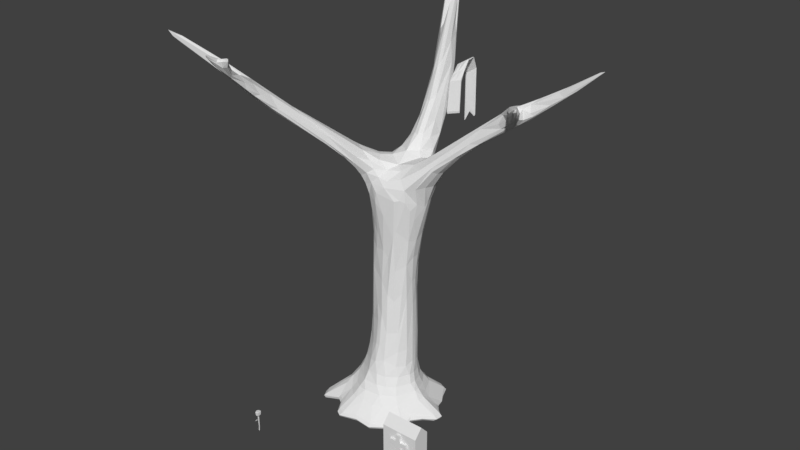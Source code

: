 # Source: death_scene.blend  (saved by Blender 2.79.0; exported with 4.5.12 LTS)
import bpy
from mathutils import Matrix  # noqa: F401  (used for matrix-valued properties, if any)

bpy.ops.wm.read_factory_settings(use_empty=True)
scene = bpy.context.scene
scene.name = 'Scene'

# ---- collections
col_collection_1 = bpy.data.collections.new('Collection 1'); scene.collection.children.link(col_collection_1)

# ---- materials (node trees are filled in below, after node groups)
mat_tomb = bpy.data.materials.new('Tomb')
mat_tomb.alpha_threshold = 0.0
mat_tomb.use_transparent_shadow = False
mat_tomb.roughness = 0.5

# ---- material node trees

# ---- world
world_world = bpy.data.worlds.new('World'); scene.world = world_world
world_world.color = (0.05088, 0.05088, 0.05088)
world_world.use_sun_shadow = False
world_world.sun_shadow_jitter_overblur = 0.0
world_world.cycles.sampling_method = 'MANUAL'

# ---- meshes
me_cube_004 = bpy.data.meshes.new('Cube.004')
me_cube_004.from_pydata([(-0.0647, -0.05124, 0.1514), (-0.06888, -0.05686, 0.3385), (-0.06609, 0.1004, 0.1582), (-0.07037, 0.1056, 0.3458), (0.06746, -0.03983, 0.1713), (0.07275, -0.04464, 0.3599), (0.0666, 0.09945, 0.1688), (0.07183, 0.1046, 0.3572), (0.04563, 0.113, 0.1688), (-0.04115, 0.1076, 0.1582), (-0.04365, 0.1133, 0.3458), (0.04936, 0.1192, 0.3572), (-0.03898, -0.05607, 0.1514), (0.04649, -0.05341, 0.1713), (0.05028, -0.0592, 0.3599), (-0.04132, -0.06204, 0.3385), (-0.07259, 0.08373, 0.1582), (-0.07332, -0.03533, 0.1514), (-0.07812, -0.03981, 0.3385), (-0.07733, 0.08778, 0.3458), (0.0666, -0.02619, 0.1688), (0.0666, 0.08193, 0.1688), (0.07183, 0.08585, 0.3572), (0.07183, -0.03002, 0.3572), (0.04936, 0.09684, 0.3572), (0.04936, -0.04102, 0.3572), (-0.05193, 0.09215, 0.3458), (-0.05231, -0.04175, 0.3385), (0.06246, 0.07866, 0.1781), (0.04276, 0.1079, 0.1781), (-0.03873, 0.1028, 0.1681), (-0.03668, -0.05092, 0.1617), (-0.0921, 0.03379, 0.1582), (-0.09316, 0.03108, 0.1582), (-0.09938, 0.03136, 0.3458), (-0.09825, 0.03427, 0.3458), (0.07509, 0.03024, 0.1688), (0.0666, 0.02929, 0.1688), (0.07183, 0.02944, 0.3572), (0.08093, 0.03046, 0.3572), (0.04936, 0.02973, 0.3572), (0.04936, 0.02609, 0.3572), (-0.07681, 0.02848, 0.3458), (-0.07817, 0.02503, 0.3458), (0.04357, -0.04843, 0.1804), (0.06326, -0.03568, 0.1804), (0.06246, 0.09511, 0.1781), (-0.06214, 0.09596, 0.1681), (-0.07706, -0.06789, 0.3103), (-0.07775, 0.1143, 0.3181), (0.08029, 0.1132, 0.3308), (0.08131, -0.05269, 0.3338), (0.05633, -0.06887, 0.3338), (-0.04547, -0.07204, 0.3101), (-0.04805, 0.1229, 0.3181), (0.05531, 0.1294, 0.3308), (0.08029, 0.09232, 0.3308), (0.08029, -0.03645, 0.3308), (-0.08636, -0.04733, 0.3101), (-0.08549, 0.09447, 0.3181), (-0.11, 0.03177, 0.3181), (-0.1087, 0.035, 0.3181), (0.08029, 0.02964, 0.3308), (0.09039, 0.03076, 0.3308), (0.03854, 0.0264, 0.3466), (0.03854, -0.02684, 0.3466), (-0.06262, 0.02556, 0.3376), (-0.04211, -0.02742, 0.3318), (-0.04181, 0.0788, 0.3376), (0.03854, 0.08252, 0.3466), (0.03854, 0.02929, 0.3466), (-0.06155, 0.0283, 0.3376), (-0.07187, 0.1076, 0.2632), (-0.07187, 0.1076, 0.2141), (0.07389, 0.1066, 0.2749), (0.07389, 0.1066, 0.2258), (0.07484, -0.04642, 0.2776), (0.07484, -0.04642, 0.2285), (0.0518, -0.06134, 0.2776), (0.0518, -0.06134, 0.2285), (-0.04458, -0.07197, 0.2551), (-0.04317, -0.06966, 0.2058), (-0.04448, 0.1155, 0.2632), (-0.04448, 0.1155, 0.2141), (0.05085, 0.1215, 0.2749), (0.05085, 0.1215, 0.2258), (0.07389, 0.08734, 0.2749), (0.07389, 0.08734, 0.2258), (0.07389, -0.03144, 0.2749), (0.07389, -0.03144, 0.2258), (-0.08071, -0.04212, 0.2557), (-0.07982, -0.04147, 0.2067), (-0.07901, 0.08932, 0.2632), (-0.07901, 0.08932, 0.2141), (-0.1017, 0.03151, 0.2632), (-0.1035, 0.03188, 0.2138), (-0.1006, 0.03449, 0.2632), (-0.1022, 0.03483, 0.2139), (0.07389, 0.02952, 0.2749), (0.07389, 0.02952, 0.2258), (0.08321, 0.03056, 0.2749), (0.08321, 0.03056, 0.2258), (-0.07089, -0.06022, 0.2064), (-0.07077, -0.05962, 0.2557), (-0.03483, -0.01547, 0.1121), (-0.03559, 0.06729, 0.1158), (0.0376, -0.009698, 0.1226), (0.03685, 0.0668, 0.1216), (0.0254, 0.07421, 0.1216), (-0.02198, 0.07124, 0.1158), (-0.02079, -0.0181, 0.1121), (0.0269, -0.01851, 0.1214), (-0.03913, 0.05821, 0.1158), (-0.03954, -0.006781, 0.1121), (0.03711, -0.002146, 0.1213), (0.03685, 0.05723, 0.1216), (0.009901, 0.008864, -0.1331), (-0.009859, 0.008251, -0.1377), (-0.01036, 0.04609, -0.1361), (0.009702, 0.04735, -0.1337), (-0.04979, 0.03095, 0.1158), (-0.05037, 0.02947, 0.1158), (0.04148, 0.02901, 0.1216), (0.03685, 0.0285, 0.1216), (0.01455, 0.04421, -0.1337), (0.01475, 0.012, -0.1331), (-0.01613, 0.04442, -0.1361), (-0.01581, 0.009368, -0.1377), (0.06246, -0.02287, 0.1781), (-0.06893, -0.03145, 0.1617), (-0.06824, 0.08035, 0.1681), (-0.08756, 0.03091, 0.1681), (-0.08657, 0.03346, 0.1681), (0.06246, 0.02923, 0.1781), (0.07042, 0.03012, 0.1781), (-0.06084, -0.04639, 0.1617), (-0.02057, 0.003143, 0.09158), (-0.02101, 0.05015, 0.09369), (0.02283, 0.003272, 0.09543), (0.02014, 0.04987, 0.09698), (0.01364, 0.05408, 0.09698), (-0.01327, 0.05239, 0.09369), (-0.01256, 0.001579, 0.09154), (0.01642, -0.001073, 0.09532), (-0.02302, 0.04499, 0.09369), (-0.02325, 0.008076, 0.09158), (0.02233, 0.007802, 0.09487), (0.02014, 0.04444, 0.09698), (0.001938, -0.006159, -0.6358), (0.00167, 0.02307, -0.6345), (0.02742, -0.00396, -0.632), (0.02725, 0.02289, -0.6325), (-0.02907, 0.02951, 0.09369), (-0.0294, 0.02867, 0.09369), (0.02305, 0.02797, 0.09668), (0.02046, 0.0276, 0.09663), (0.02321, 0.02551, -0.6325), (0.006478, 0.02446, -0.6345), (0.006897, -0.007091, -0.6358), (0.02338, -0.006579, -0.632), (-0.01763, 0.04057, -0.1361), (-0.0178, 0.01305, -0.1377), (0.01455, 0.01516, -0.1337), (0.01455, 0.04016, -0.1337), (-0.00712, 0.008749, -0.2885), (-0.01316, 0.02623, -0.287), (0.02077, 0.01407, -0.2848), (0.02257, 0.02606, -0.2848), (-0.02214, 0.02903, -0.1361), (-0.02239, 0.0284, -0.1361), (0.01651, 0.02821, -0.1337), (0.01455, 0.02799, -0.1337), (0.02095, 0.01117, -0.2842), (0.02077, 0.02585, -0.2848), (-0.001656, 0.007723, -0.2885), (0.0165, 0.008286, -0.2842), (0.0004174, 0.01986, -0.6345), (0.0002755, -0.003092, -0.6358), (0.02725, -0.001331, -0.6325), (0.02725, 0.01952, -0.6325), (0.004987, 0.02065, -0.6345), (0.004919, -0.003441, -0.6358), (0.02321, 0.02149, -0.6325), (0.02321, -0.003309, -0.6325), (-0.003345, 0.01024, -0.6345), (-0.003549, 0.009713, -0.6345), (0.02889, 0.00955, -0.6325), (0.02725, 0.009367, -0.6325), (0.0005104, 0.009195, -0.6345), (0.0002675, 0.008573, -0.6345), (0.02321, 0.00942, -0.6325), (0.02321, 0.008765, -0.6325), (-0.008951, 0.01213, -0.2885), (-0.01294, 0.02681, -0.287), (-0.008795, 0.03742, -0.287), (-0.007414, 0.04095, -0.287), (-0.002118, 0.04248, -0.287), (0.01631, 0.04364, -0.2848), (0.02077, 0.04076, -0.2848), (0.02077, 0.03703, -0.2848), (0.02567, 0.02716, -0.4554), (0.02395, 0.02697, -0.4554), (0.002541, 0.009655, -0.4589), (0.01987, 0.01019, -0.4549), (0.02413, 0.01295, -0.4549), (0.02395, 0.01571, -0.4554), (-0.004423, 0.01386, -0.4589), (-0.004274, 0.038, -0.4576), (0.0197, 0.04395, -0.4554), (0.02395, 0.03764, -0.4554), (-0.008446, 0.02733, -0.4576), (-0.002675, 0.01063, -0.4589), (-0.008231, 0.02788, -0.4576), (-0.002956, 0.04138, -0.4576), (0.0021, 0.04284, -0.4576), (0.02395, 0.04119, -0.4554), (0.002946, -0.1701, -0.05949), (-0.008988, 0.008945, -0.05245), (-0.007364, -0.1701, -0.06536), (0.02102, -0.1224, -0.04958), (0.002925, 0.009245, -0.0449), (0.0233, -0.07261, -0.04184), (-0.009929, -0.01704, -0.0442), (-0.02619, -0.1225, -0.05629), (0.003243, -0.01688, -0.03616), (-0.02577, -0.07292, -0.054), (0.00347, -0.01681, -0.04218), (-0.02665, -0.07298, -0.04771), (-0.02711, -0.1226, -0.05025), (-0.009738, -0.017, -0.05047), (-0.008756, 0.009034, -0.05845), (0.02242, -0.07265, -0.0355), (0.02011, -0.1225, -0.04354), (-0.007601, -0.1702, -0.05939), (0.003062, 0.009147, -0.05143), (0.002709, -0.1702, -0.05352), (-0.003066, 0.009029, -0.04886), (-0.002209, -0.1701, -0.06243), (0.01191, -0.1462, -0.05478), (-0.009566, -0.00419, -0.04902), (-0.01677, -0.1462, -0.06115), (0.003054, -0.003831, -0.04088), (3.541e-05, -0.07209, -0.04158), (-0.003317, -0.01693, -0.04), (-0.002618, -0.1226, -0.05182), (0.02262, -0.09771, -0.04514), (-0.01769, -0.04427, -0.042), (-0.02706, -0.09812, -0.04916), (0.01327, -0.04395, -0.03958), (-0.02615, -0.09801, -0.05527), (0.01264, -0.04407, -0.03382), (0.02175, -0.09781, -0.03892), (-0.00354, -0.1227, -0.04575), (-0.000974, -0.07216, -0.0356), (-0.01718, -0.04426, -0.04847), (-0.003102, -0.01687, -0.04612), (0.003175, -0.003929, -0.04741), (-0.01736, -0.1463, -0.05518), (-0.009348, -0.004121, -0.05512), (0.01133, -0.1463, -0.0488), (-0.002862, 0.009057, -0.05504), (-0.002446, -0.1702, -0.05645), (0.00336, -0.01684, -0.03914), (0.02289, -0.07262, -0.03857), (-0.007483, -0.1701, -0.06238), (-0.02665, -0.1225, -0.05325), (-0.0262, -0.07295, -0.05078), (0.002828, -0.1701, -0.0565), (0.02057, -0.1224, -0.04655), (0.002982, 0.00918, -0.04821), (-0.009828, -0.01701, -0.0473), (-0.008873, 0.008987, -0.05546), (-0.002967, 0.009036, -0.05197), (-0.01742, -0.04425, -0.04512), (-0.009457, -0.004157, -0.05208), (0.01162, -0.1463, -0.05179), (0.003105, -0.003888, -0.04416), (0.0222, -0.09776, -0.04198), (-0.002328, -0.1701, -0.05944), (-0.0266, -0.09807, -0.05218), (-0.01707, -0.1463, -0.05816), (0.01297, -0.04399, -0.03662), (-0.0031, -0.004058, -0.05135), (-0.001582, -0.04373, -0.04159), (-0.00198, -0.09799, -0.04048), (-0.003014, -0.1463, -0.05199), (-0.002196, -0.04383, -0.03569), (-0.002432, -0.1462, -0.05796), (-0.001059, -0.09789, -0.04656), (-0.003291, -0.004069, -0.04508)], [], [(59, 19, 3, 49), (55, 11, 7, 50), (57, 23, 5, 51), (53, 15, 1, 48), (21, 37, 123, 115), (27, 18, 1, 15), (23, 25, 14, 5), (25, 27, 15, 14), (4, 13, 111, 106), (20, 4, 106, 114), (51, 5, 14, 52), (52, 14, 15, 53), (49, 3, 10, 54), (54, 10, 11, 55), (13, 12, 110, 111), (33, 32, 120, 121), (12, 0, 104, 110), (32, 16, 112, 120), (11, 10, 26, 24), (41, 40, 70, 64), (7, 11, 24, 22), (39, 41, 25, 23), (10, 3, 19, 26), (43, 34, 18, 27), (0, 17, 113, 104), (6, 21, 115, 107), (50, 7, 22, 56), (63, 39, 23, 57), (48, 1, 18, 58), (61, 35, 19, 59), (58, 18, 34, 60), (60, 34, 35, 61), (56, 22, 38, 62), (62, 38, 39, 63), (17, 33, 121, 113), (16, 2, 105, 112), (26, 19, 35, 42), (42, 35, 34, 43), (22, 24, 40, 38), (38, 40, 41, 39), (27, 25, 65, 67), (42, 43, 66, 71), (37, 36, 122, 123), (9, 8, 108, 109), (36, 20, 114, 122), (8, 6, 107, 108), (98, 62, 63, 100), (86, 56, 62, 98), (94, 60, 61, 96), (90, 58, 60, 94), (96, 61, 59, 92), (103, 48, 58, 90), (100, 63, 57, 88), (74, 50, 56, 86), (82, 54, 55, 84), (72, 49, 54, 82), (78, 52, 53, 80), (76, 51, 52, 78), (80, 53, 48, 103), (88, 57, 51, 76), (84, 55, 50, 74), (92, 59, 49, 72), (64, 66, 67, 65), (69, 68, 71, 70), (70, 71, 66, 64), (43, 27, 67, 66), (26, 42, 71, 68), (25, 41, 64, 65), (24, 26, 68, 69), (40, 24, 69, 70), (130, 93, 73, 47), (93, 92, 72, 73), (29, 85, 75, 46), (85, 84, 74, 75), (128, 89, 77, 45), (89, 88, 76, 77), (31, 81, 102, 135), (81, 80, 103, 102), (45, 77, 79, 44), (77, 76, 78, 79), (44, 79, 81, 31), (79, 78, 80, 81), (47, 73, 83, 30), (73, 72, 82, 83), (30, 83, 85, 29), (83, 82, 84, 85), (46, 75, 87, 28), (75, 74, 86, 87), (134, 101, 89, 128), (101, 100, 88, 89), (135, 102, 91, 129), (102, 103, 90, 91), (132, 97, 93, 130), (97, 96, 92, 93), (129, 91, 95, 131), (91, 90, 94, 95), (131, 95, 97, 132), (95, 94, 96, 97), (28, 87, 99, 133), (87, 86, 98, 99), (133, 99, 101, 134), (99, 98, 100, 101), (111, 110, 142, 143), (110, 104, 136, 142), (115, 123, 155, 147), (109, 108, 140, 141), (123, 122, 154, 155), (114, 106, 138, 146), (108, 107, 139, 140), (122, 114, 146, 154), (113, 121, 153, 145), (106, 111, 143, 138), (121, 120, 152, 153), (112, 105, 137, 144), (107, 115, 147, 139), (120, 112, 144, 152), (105, 109, 141, 137), (2, 9, 109, 105), (37, 133, 134, 36), (21, 28, 133, 37), (33, 131, 132, 32), (17, 129, 131, 33), (32, 132, 130, 16), (0, 135, 129, 17), (36, 134, 128, 20), (6, 46, 28, 21), (9, 30, 29, 8), (2, 47, 30, 9), (13, 44, 31, 12), (4, 45, 44, 13), (12, 31, 135, 0), (20, 128, 45, 4), (8, 29, 46, 6), (16, 130, 47, 2), (139, 147, 163, 124), (152, 144, 160, 168), (137, 141, 118, 126), (136, 145, 161, 127), (143, 142, 117, 116), (142, 136, 127, 117), (147, 155, 171, 163), (141, 140, 119, 118), (155, 154, 170, 171), (146, 138, 125, 162), (140, 139, 124, 119), (154, 146, 162, 170), (145, 153, 169, 161), (138, 143, 116, 125), (153, 152, 168, 169), (104, 113, 145, 136), (204, 203, 159, 150), (202, 211, 148, 158), (209, 201, 187, 179), (201, 200, 186, 187), (205, 204, 150, 178), (200, 205, 178, 186), (206, 210, 185, 177), (210, 212, 184, 185), (207, 213, 149, 176), (211, 206, 177, 148), (212, 207, 176, 184), (208, 215, 151, 156), (213, 214, 157, 149), (214, 208, 156, 157), (215, 209, 179, 151), (144, 137, 126, 160), (183, 178, 150, 159), (177, 181, 158, 148), (181, 183, 159, 158), (157, 156, 182, 180), (189, 191, 183, 181), (149, 157, 180, 176), (185, 189, 181, 177), (156, 151, 179, 182), (191, 186, 178, 183), (182, 179, 187, 190), (190, 187, 186, 191), (176, 180, 188, 184), (184, 188, 189, 185), (180, 182, 190, 188), (188, 190, 191, 189), (203, 202, 158, 159), (116, 117, 174, 175), (124, 163, 199, 198), (118, 119, 197, 196), (126, 118, 196, 195), (119, 124, 198, 197), (168, 160, 194, 193), (127, 161, 192, 164), (160, 126, 195, 194), (169, 168, 193, 165), (161, 169, 165, 192), (170, 162, 166, 167), (162, 125, 172, 166), (171, 170, 167, 173), (163, 171, 173, 199), (117, 127, 164, 174), (125, 116, 175, 172), (175, 174, 202, 203), (198, 199, 209, 215), (196, 197, 208, 214), (195, 196, 214, 213), (197, 198, 215, 208), (193, 194, 207, 212), (164, 192, 206, 211), (194, 195, 213, 207), (165, 193, 212, 210), (192, 165, 210, 206), (167, 166, 205, 200), (166, 172, 204, 205), (173, 167, 200, 201), (199, 173, 201, 209), (174, 164, 211, 202), (172, 175, 203, 204), (289, 236, 217, 239), (288, 249, 225, 242), (287, 240, 223, 244), (286, 243, 222, 246), (285, 252, 228, 257), (284, 253, 227, 247), (283, 254, 229, 255), (282, 258, 230, 260), (281, 248, 226, 262), (280, 240, 218, 264), (279, 249, 223, 265), (278, 237, 216, 267), (277, 245, 221, 263), (276, 256, 234, 269), (275, 238, 219, 268), (274, 258, 229, 270), (273, 254, 225, 266), (272, 260, 230, 271), (236, 272, 271, 217), (220, 269, 272, 236), (269, 234, 260, 272), (246, 273, 266, 227), (222, 270, 273, 246), (270, 229, 254, 273), (239, 274, 270, 222), (217, 271, 274, 239), (271, 230, 258, 274), (259, 275, 268, 232), (235, 267, 275, 259), (267, 216, 238, 275), (241, 276, 269, 220), (224, 262, 276, 241), (262, 226, 256, 276), (251, 277, 263, 231), (232, 268, 277, 251), (268, 219, 245, 277), (261, 278, 267, 235), (233, 264, 278, 261), (264, 218, 237, 278), (247, 279, 265, 228), (227, 266, 279, 247), (266, 225, 249, 279), (257, 280, 264, 233), (228, 265, 280, 257), (265, 223, 240, 280), (250, 281, 262, 224), (231, 263, 281, 250), (263, 221, 248, 281), (256, 282, 260, 234), (226, 255, 282, 256), (255, 229, 258, 282), (248, 283, 255, 226), (221, 242, 283, 248), (242, 225, 254, 283), (252, 284, 247, 228), (232, 251, 284, 252), (251, 231, 253, 284), (261, 285, 257, 233), (235, 259, 285, 261), (259, 232, 252, 285), (253, 286, 246, 227), (231, 250, 286, 253), (250, 224, 243, 286), (238, 287, 244, 219), (216, 237, 287, 238), (237, 218, 240, 287), (245, 288, 242, 221), (219, 244, 288, 245), (244, 223, 249, 288), (243, 289, 239, 222), (224, 241, 289, 243), (241, 220, 236, 289)])
_uv = me_cube_004.uv_layers.new(name='UVMap')
_uv.uv.foreach_set('vector', [0.5295, 0.2157, 0.5305, 0.2211, 0.5264, 0.2208, 0.525, 0.2153, 0.6303, 0.03053, 0.6282, 0.02532, 0.6328, 0.025, 0.6353, 0.03018, 0.6579, 0.2177, 0.6594, 0.2231, 0.6561, 0.2236, 0.6542, 0.2183, 0.5729, 0.2134, 0.5733, 0.2192, 0.567, 0.2189, 0.5658, 0.2131, 0.8916, 0.0628, 0.9034, 0.06303, 0.9035, 0.0722, 0.897, 0.07208, 0.6905, 0.05283, 0.6912, 0.05789, 0.6873, 0.05628, 0.6858, 0.05092, 0.6913, 0.02756, 0.6892, 0.03212, 0.6851, 0.03207, 0.688, 0.02746, 0.6892, 0.03212, 0.6905, 0.05283, 0.6858, 0.05092, 0.6851, 0.03207, 0.9438, 0.1481, 0.9493, 0.1486, 0.9492, 0.157, 0.9461, 0.157, 0.9095, 0.1853, 0.9064, 0.1859, 0.9129, 0.1763, 0.9146, 0.176, 0.6005, 0.2198, 0.5981, 0.225, 0.5934, 0.2246, 0.5952, 0.2194, 0.5952, 0.2194, 0.5934, 0.2246, 0.5733, 0.2192, 0.5729, 0.2134, 0.6005, 0.03487, 0.6015, 0.02922, 0.6076, 0.02886, 0.6074, 0.03447, 0.6074, 0.03447, 0.6076, 0.02886, 0.6282, 0.02532, 0.6303, 0.03053, 0.8449, 0.1869, 0.8262, 0.1818, 0.8301, 0.1744, 0.8406, 0.1768, 0.7962, 0.1847, 0.7956, 0.1847, 0.7965, 0.1755, 0.7968, 0.1755, 0.8262, 0.1818, 0.8204, 0.1815, 0.8269, 0.1742, 0.8301, 0.1744, 0.7956, 0.1847, 0.7842, 0.1837, 0.7903, 0.1749, 0.7965, 0.1755, 0.725, 0.03009, 0.725, 0.04889, 0.7204, 0.05079, 0.72, 0.03037, 0.7042, 0.03127, 0.705, 0.03122, 0.7051, 0.03375, 0.7045, 0.03379, 0.7214, 0.02585, 0.725, 0.03009, 0.72, 0.03037, 0.7172, 0.02609, 0.7047, 0.025, 0.7042, 0.03127, 0.6892, 0.03212, 0.6913, 0.02756, 0.725, 0.04889, 0.7236, 0.05425, 0.7197, 0.05584, 0.7204, 0.05079, 0.7057, 0.0568, 0.7074, 0.0609, 0.6912, 0.05789, 0.6905, 0.05283, 0.9459, 0.1784, 0.9423, 0.1768, 0.9439, 0.1692, 0.9459, 0.17, 0.8877, 0.06272, 0.8916, 0.0628, 0.897, 0.07208, 0.8949, 0.07203, 0.6353, 0.03034, 0.6374, 0.025, 0.6416, 0.02508, 0.64, 0.03043, 0.673, 0.2174, 0.673, 0.2228, 0.6594, 0.2231, 0.6579, 0.2177, 0.5658, 0.216, 0.5628, 0.2214, 0.5591, 0.2213, 0.5613, 0.2159, 0.543, 0.2169, 0.5426, 0.2222, 0.5305, 0.2211, 0.5295, 0.2157, 0.5613, 0.2159, 0.5591, 0.2213, 0.5433, 0.2223, 0.5437, 0.2169, 0.5437, 0.2169, 0.5433, 0.2223, 0.5426, 0.2222, 0.543, 0.2169, 0.64, 0.03043, 0.6416, 0.02508, 0.6542, 0.02533, 0.654, 0.03071, 0.6828, 0.03029, 0.6805, 0.02512, 0.6826, 0.025, 0.6851, 0.03016, 0.8109, 0.1839, 0.7962, 0.1847, 0.7968, 0.1755, 0.8048, 0.175, 0.7842, 0.1837, 0.7805, 0.1833, 0.7882, 0.1747, 0.7903, 0.1749, 0.7204, 0.05079, 0.7197, 0.05584, 0.708, 0.06064, 0.7065, 0.05649, 0.7065, 0.05649, 0.708, 0.06064, 0.7074, 0.0609, 0.7057, 0.0568, 0.7172, 0.02609, 0.72, 0.03037, 0.705, 0.03122, 0.7046, 0.0268, 0.7046, 0.0268, 0.705, 0.03122, 0.7042, 0.03127, 0.7047, 0.025, 0.6905, 0.05283, 0.6892, 0.03212, 0.6925, 0.03446, 0.6936, 0.05089, 0.7065, 0.05649, 0.7057, 0.0568, 0.7057, 0.05404, 0.7063, 0.0538, 0.9322, 0.06291, 0.9341, 0.0628, 0.9273, 0.0727, 0.9262, 0.07276, 0.8608, 0.06638, 0.8801, 0.06308, 0.8751, 0.07278, 0.8646, 0.07459, 0.9221, 0.1851, 0.9095, 0.1853, 0.9146, 0.176, 0.9216, 0.1759, 0.9493, 0.148, 0.9438, 0.1481, 0.9461, 0.1383, 0.9492, 0.1383, 0.6822, 0.04157, 0.6828, 0.03029, 0.6851, 0.03016, 0.6843, 0.04145, 0.6409, 0.04159, 0.64, 0.03043, 0.654, 0.03071, 0.6538, 0.04184, 0.5446, 0.2058, 0.5437, 0.2169, 0.543, 0.2169, 0.5439, 0.2058, 0.5609, 0.2049, 0.5613, 0.2159, 0.5437, 0.2169, 0.5446, 0.2058, 0.5439, 0.2058, 0.543, 0.2169, 0.5295, 0.2157, 0.5314, 0.2047, 0.5647, 0.2049, 0.5658, 0.216, 0.5613, 0.2159, 0.5609, 0.2049, 0.6727, 0.2062, 0.673, 0.2174, 0.6579, 0.2177, 0.6587, 0.2065, 0.6366, 0.0415, 0.6353, 0.03034, 0.64, 0.03043, 0.6409, 0.04159, 0.6088, 0.04541, 0.6074, 0.03447, 0.6303, 0.03053, 0.6299, 0.04178, 0.6025, 0.04578, 0.6005, 0.03487, 0.6074, 0.03447, 0.6088, 0.04541, 0.5949, 0.2082, 0.5952, 0.2194, 0.5729, 0.2134, 0.5739, 0.2024, 0.5997, 0.2086, 0.6005, 0.2198, 0.5952, 0.2194, 0.5949, 0.2082, 0.5739, 0.2024, 0.5729, 0.2134, 0.5658, 0.2131, 0.5678, 0.2023, 0.6587, 0.2065, 0.6579, 0.2177, 0.6542, 0.2183, 0.6554, 0.2071, 0.6299, 0.04178, 0.6303, 0.03053, 0.6353, 0.03018, 0.6345, 0.04145, 0.5314, 0.2047, 0.5295, 0.2157, 0.525, 0.2153, 0.5273, 0.2043, 0.7045, 0.03379, 0.7057, 0.05404, 0.6936, 0.05089, 0.6925, 0.03446, 0.717, 0.03308, 0.7173, 0.04927, 0.7063, 0.0538, 0.7051, 0.03375, 0.7051, 0.03375, 0.7063, 0.0538, 0.7057, 0.05404, 0.7045, 0.03379, 0.7057, 0.0568, 0.6905, 0.05283, 0.6936, 0.05089, 0.7057, 0.05404, 0.7204, 0.05079, 0.7065, 0.05649, 0.7063, 0.0538, 0.7173, 0.04927, 0.6892, 0.03212, 0.7042, 0.03127, 0.7045, 0.03379, 0.6925, 0.03446, 0.72, 0.03037, 0.7204, 0.05079, 0.7173, 0.04927, 0.717, 0.03308, 0.705, 0.03122, 0.72, 0.03037, 0.717, 0.03308, 0.7051, 0.03375, 0.5348, 0.1856, 0.5322, 0.1949, 0.528, 0.1945, 0.5312, 0.1853, 0.5322, 0.1949, 0.5314, 0.2047, 0.5273, 0.2043, 0.528, 0.1945, 0.6291, 0.06126, 0.6306, 0.05161, 0.6353, 0.05128, 0.6331, 0.06098, 0.6306, 0.05161, 0.6299, 0.04178, 0.6345, 0.04145, 0.6353, 0.05128, 0.6602, 0.1872, 0.6585, 0.1967, 0.6552, 0.1973, 0.6574, 0.1877, 0.6585, 0.1967, 0.6587, 0.2065, 0.6554, 0.2071, 0.6552, 0.1973, 0.5765, 0.1839, 0.5748, 0.1926, 0.5684, 0.1924, 0.571, 0.1837, 0.5748, 0.1926, 0.5739, 0.2024, 0.5678, 0.2023, 0.5684, 0.1924, 0.5982, 0.189, 0.6004, 0.1987, 0.5955, 0.1983, 0.5941, 0.1887, 0.6004, 0.1987, 0.5997, 0.2086, 0.5949, 0.2082, 0.5955, 0.1983, 0.5941, 0.1887, 0.5955, 0.1983, 0.5748, 0.1926, 0.5765, 0.1839, 0.5955, 0.1983, 0.5949, 0.2082, 0.5739, 0.2024, 0.5748, 0.1926, 0.6057, 0.06468, 0.6032, 0.05561, 0.6095, 0.05524, 0.6111, 0.06437, 0.6032, 0.05561, 0.6025, 0.04578, 0.6088, 0.04541, 0.6095, 0.05524, 0.6111, 0.06437, 0.6095, 0.05524, 0.6306, 0.05161, 0.6291, 0.06126, 0.6095, 0.05524, 0.6088, 0.04541, 0.6299, 0.04178, 0.6306, 0.05161, 0.6387, 0.06084, 0.6363, 0.05135, 0.6406, 0.05143, 0.6424, 0.06092, 0.6363, 0.05135, 0.6366, 0.0415, 0.6409, 0.04159, 0.6406, 0.05143, 0.6721, 0.187, 0.6725, 0.1964, 0.6585, 0.1967, 0.6602, 0.1872, 0.6725, 0.1964, 0.6727, 0.2062, 0.6587, 0.2065, 0.6585, 0.1967, 0.5631, 0.1858, 0.5656, 0.1951, 0.5615, 0.1951, 0.5599, 0.1858, 0.5656, 0.1951, 0.5647, 0.2049, 0.5609, 0.2049, 0.5615, 0.1951, 0.5454, 0.1866, 0.5446, 0.196, 0.5322, 0.1949, 0.5348, 0.1856, 0.5446, 0.196, 0.5439, 0.2058, 0.5314, 0.2047, 0.5322, 0.1949, 0.5599, 0.1858, 0.5615, 0.1951, 0.5453, 0.196, 0.546, 0.1866, 0.5615, 0.1951, 0.5609, 0.2049, 0.5446, 0.2058, 0.5453, 0.196, 0.546, 0.1866, 0.5453, 0.196, 0.5446, 0.196, 0.5454, 0.1866, 0.5453, 0.196, 0.5446, 0.2058, 0.5439, 0.2058, 0.5446, 0.196, 0.6424, 0.06092, 0.6406, 0.05143, 0.6536, 0.05169, 0.6535, 0.06113, 0.6406, 0.05143, 0.6409, 0.04159, 0.6538, 0.04184, 0.6536, 0.05169, 0.6811, 0.06111, 0.6829, 0.05141, 0.685, 0.05128, 0.6829, 0.06101, 0.6829, 0.05141, 0.6822, 0.04157, 0.6843, 0.04145, 0.685, 0.05128, 0.8406, 0.1768, 0.8301, 0.1744, 0.8318, 0.1705, 0.8383, 0.1716, 0.8301, 0.1744, 0.8269, 0.1742, 0.83, 0.1704, 0.8318, 0.1705, 0.897, 0.07208, 0.9035, 0.0722, 0.9036, 0.07705, 0.8999, 0.07691, 0.8646, 0.07459, 0.8751, 0.07278, 0.8723, 0.07786, 0.8663, 0.07889, 0.9262, 0.07276, 0.9273, 0.0727, 0.9235, 0.07794, 0.923, 0.07798, 0.9146, 0.176, 0.9129, 0.1763, 0.9156, 0.171, 0.9166, 0.1708, 0.9492, 0.1383, 0.9461, 0.1383, 0.9476, 0.1331, 0.9493, 0.1331, 0.9216, 0.1759, 0.9146, 0.176, 0.9166, 0.1708, 0.9212, 0.1711, 0.8048, 0.175, 0.7968, 0.1755, 0.7971, 0.1707, 0.8017, 0.1705, 0.9461, 0.157, 0.9492, 0.157, 0.9493, 0.1613, 0.9476, 0.1612, 0.7968, 0.1755, 0.7965, 0.1755, 0.7969, 0.1707, 0.7971, 0.1707, 0.7903, 0.1749, 0.7882, 0.1747, 0.7922, 0.1703, 0.7934, 0.1704, 0.8949, 0.07203, 0.897, 0.07208, 0.8999, 0.07691, 0.8986, 0.07688, 0.7965, 0.1755, 0.7903, 0.1749, 0.7934, 0.1704, 0.7969, 0.1707, 0.8615, 0.07477, 0.8646, 0.07459, 0.8663, 0.07889, 0.8645, 0.07899, 0.8551, 0.06672, 0.8608, 0.06638, 0.8646, 0.07459, 0.8615, 0.07477, 0.9322, 0.06291, 0.9311, 0.06111, 0.9329, 0.06101, 0.9341, 0.0628, 0.8916, 0.0628, 0.8924, 0.06092, 0.9035, 0.06113, 0.9034, 0.06303, 0.7962, 0.1847, 0.796, 0.1866, 0.7954, 0.1866, 0.7956, 0.1847, 0.8109, 0.1839, 0.8099, 0.1858, 0.796, 0.1866, 0.7962, 0.1847, 0.7956, 0.1847, 0.7954, 0.1866, 0.7848, 0.1856, 0.7842, 0.1837, 0.8144, 0.1839, 0.8131, 0.1858, 0.8099, 0.1858, 0.8109, 0.1839, 0.9221, 0.1851, 0.9221, 0.187, 0.9102, 0.1872, 0.9095, 0.1853, 0.8877, 0.06272, 0.8887, 0.06084, 0.8924, 0.06092, 0.8916, 0.0628, 0.8608, 0.06638, 0.8611, 0.06437, 0.8791, 0.06126, 0.8801, 0.06308, 0.8551, 0.06672, 0.8557, 0.06468, 0.8611, 0.06437, 0.8608, 0.06638, 0.8449, 0.1869, 0.8441, 0.1887, 0.8265, 0.1839, 0.8262, 0.1818, 0.8494, 0.1872, 0.8482, 0.189, 0.8441, 0.1887, 0.8449, 0.1869, 0.8262, 0.1818, 0.8265, 0.1839, 0.821, 0.1837, 0.8204, 0.1815, 0.9095, 0.1853, 0.9102, 0.1872, 0.9074, 0.1877, 0.9064, 0.1859, 0.8801, 0.06308, 0.8791, 0.06126, 0.8831, 0.06098, 0.8843, 0.06278, 0.7842, 0.1837, 0.7848, 0.1856, 0.7812, 0.1853, 0.7805, 0.1833, 0.8986, 0.07688, 0.8999, 0.07691, 0.8998, 0.1231, 0.8988, 0.1231, 0.7969, 0.1707, 0.7934, 0.1704, 0.7979, 0.1245, 0.8005, 0.1248, 0.8645, 0.07899, 0.8663, 0.07889, 0.8702, 0.1249, 0.8689, 0.1249, 0.8028, 0.1705, 0.8017, 0.1705, 0.804, 0.1246, 0.8048, 0.1246, 0.8383, 0.1716, 0.8318, 0.1705, 0.8354, 0.1247, 0.8397, 0.1258, 0.8318, 0.1705, 0.83, 0.1704, 0.834, 0.1246, 0.8354, 0.1247, 0.8999, 0.07691, 0.9036, 0.07705, 0.9025, 0.1231, 0.8998, 0.1231, 0.8663, 0.07889, 0.8723, 0.07786, 0.8747, 0.1241, 0.8702, 0.1249, 0.923, 0.07798, 0.9235, 0.07794, 0.9255, 0.1242, 0.9251, 0.1242, 0.9166, 0.1708, 0.9156, 0.171, 0.9166, 0.1252, 0.9174, 0.1251, 0.8723, 0.07786, 0.8736, 0.07777, 0.8757, 0.124, 0.8747, 0.1241, 0.9212, 0.1711, 0.9166, 0.1708, 0.9174, 0.1251, 0.9203, 0.125, 0.8017, 0.1705, 0.7971, 0.1707, 0.8006, 0.1248, 0.804, 0.1246, 0.8397, 0.1717, 0.8383, 0.1716, 0.8397, 0.1258, 0.8408, 0.1259, 0.7971, 0.1707, 0.7969, 0.1707, 0.8005, 0.1248, 0.8006, 0.1248, 0.8067, 0.1751, 0.8048, 0.175, 0.8017, 0.1705, 0.8028, 0.1705, 0.8471, 0.06162, 0.8462, 0.06155, 0.8497, 0.02603, 0.8505, 0.0261, 0.8424, 0.06052, 0.8412, 0.06046, 0.8449, 0.025, 0.8461, 0.02506, 0.8988, 0.1877, 0.9011, 0.1877, 0.9042, 0.2233, 0.902, 0.2233, 0.9319, 0.1885, 0.9323, 0.1885, 0.9351, 0.2239, 0.9347, 0.2239, 0.9162, 0.06052, 0.9156, 0.06063, 0.9112, 0.02516, 0.9117, 0.02505, 0.9188, 0.06046, 0.9162, 0.06052, 0.9117, 0.02505, 0.9142, 0.025, 0.8087, 0.06025, 0.8057, 0.06042, 0.8123, 0.02527, 0.8151, 0.0251, 0.8057, 0.06042, 0.8056, 0.06041, 0.8122, 0.02526, 0.8123, 0.02527, 0.8033, 0.06021, 0.8025, 0.06014, 0.8093, 0.025, 0.81, 0.02506, 0.8094, 0.06026, 0.8087, 0.06025, 0.8151, 0.0251, 0.8158, 0.02511, 0.8056, 0.06041, 0.8033, 0.06021, 0.81, 0.02506, 0.8122, 0.02526, 0.8816, 0.1884, 0.8825, 0.1883, 0.8853, 0.2237, 0.8845, 0.2238, 0.8766, 0.1891, 0.8777, 0.189, 0.8808, 0.2244, 0.8797, 0.2245, 0.8777, 0.189, 0.8816, 0.1884, 0.8845, 0.2238, 0.8808, 0.2244, 0.898, 0.1877, 0.8988, 0.1877, 0.902, 0.2233, 0.9012, 0.2233, 0.7934, 0.1704, 0.7922, 0.1703, 0.797, 0.1244, 0.7979, 0.1245, 0.9358, 0.1744, 0.9362, 0.1752, 0.9356, 0.1752, 0.9351, 0.1744, 0.9362, 0.1697, 0.936, 0.1706, 0.9352, 0.171, 0.9355, 0.17, 0.936, 0.1706, 0.9358, 0.1744, 0.9351, 0.1744, 0.9352, 0.171, 0.9423, 0.1713, 0.9423, 0.1747, 0.9414, 0.1747, 0.9414, 0.171, 0.9388, 0.1699, 0.9385, 0.1745, 0.9358, 0.1744, 0.936, 0.1706, 0.942, 0.1704, 0.9423, 0.1713, 0.9414, 0.171, 0.9413, 0.1701, 0.9391, 0.1692, 0.9388, 0.1699, 0.936, 0.1706, 0.9362, 0.1697, 0.9423, 0.1747, 0.9416, 0.1755, 0.9408, 0.1754, 0.9414, 0.1747, 0.9385, 0.1745, 0.9386, 0.1756, 0.9362, 0.1752, 0.9358, 0.1744, 0.9414, 0.1747, 0.9408, 0.1754, 0.9386, 0.1753, 0.9387, 0.1745, 0.9387, 0.1745, 0.9386, 0.1753, 0.9386, 0.1756, 0.9385, 0.1745, 0.9413, 0.1701, 0.9414, 0.171, 0.9389, 0.17, 0.9392, 0.1692, 0.9392, 0.1692, 0.9389, 0.17, 0.9388, 0.1699, 0.9391, 0.1692, 0.9414, 0.171, 0.9414, 0.1747, 0.9387, 0.1745, 0.9389, 0.17, 0.9389, 0.17, 0.9387, 0.1745, 0.9385, 0.1745, 0.9388, 0.1699, 0.8462, 0.06155, 0.8424, 0.06052, 0.8461, 0.02506, 0.8497, 0.02603, 0.8397, 0.1258, 0.8354, 0.1247, 0.8392, 0.09459, 0.8432, 0.09566, 0.8988, 0.1231, 0.8998, 0.1231, 0.8997, 0.1535, 0.8989, 0.1534, 0.8702, 0.1249, 0.8747, 0.1241, 0.8783, 0.1543, 0.8742, 0.155, 0.8689, 0.1249, 0.8702, 0.1249, 0.8742, 0.155, 0.873, 0.155, 0.8747, 0.1241, 0.8757, 0.124, 0.8792, 0.1542, 0.8783, 0.1543, 0.8005, 0.1248, 0.7979, 0.1245, 0.8008, 0.0943, 0.8032, 0.09452, 0.8048, 0.1246, 0.804, 0.1246, 0.8065, 0.09435, 0.8072, 0.09436, 0.7979, 0.1245, 0.797, 0.1244, 0.8, 0.09423, 0.8008, 0.0943, 0.8006, 0.1248, 0.8005, 0.1248, 0.8032, 0.09452, 0.8033, 0.09453, 0.804, 0.1246, 0.8006, 0.1248, 0.8033, 0.09453, 0.8065, 0.09435, 0.9203, 0.125, 0.9174, 0.1251, 0.9165, 0.09475, 0.9192, 0.0947, 0.9174, 0.1251, 0.9166, 0.1252, 0.9159, 0.09487, 0.9165, 0.09475, 0.9251, 0.1242, 0.9255, 0.1242, 0.929, 0.1543, 0.9286, 0.1544, 0.8998, 0.1231, 0.9025, 0.1231, 0.9022, 0.1535, 0.8997, 0.1535, 0.8354, 0.1247, 0.834, 0.1246, 0.838, 0.09453, 0.8392, 0.09459, 0.8408, 0.1259, 0.8397, 0.1258, 0.8432, 0.09566, 0.8442, 0.09574, 0.8432, 0.09566, 0.8392, 0.09459, 0.8424, 0.06052, 0.8462, 0.06155, 0.8989, 0.1534, 0.8997, 0.1535, 0.8988, 0.1877, 0.898, 0.1877, 0.8742, 0.155, 0.8783, 0.1543, 0.8816, 0.1884, 0.8777, 0.189, 0.873, 0.155, 0.8742, 0.155, 0.8777, 0.189, 0.8766, 0.1891, 0.8783, 0.1543, 0.8792, 0.1542, 0.8825, 0.1883, 0.8816, 0.1884, 0.8032, 0.09452, 0.8008, 0.0943, 0.8033, 0.06021, 0.8056, 0.06041, 0.8072, 0.09436, 0.8065, 0.09435, 0.8087, 0.06025, 0.8094, 0.06026, 0.8008, 0.0943, 0.8, 0.09423, 0.8025, 0.06014, 0.8033, 0.06021, 0.8033, 0.09453, 0.8032, 0.09452, 0.8056, 0.06041, 0.8057, 0.06042, 0.8065, 0.09435, 0.8033, 0.09453, 0.8057, 0.06042, 0.8087, 0.06025, 0.9192, 0.0947, 0.9165, 0.09475, 0.9162, 0.06052, 0.9188, 0.06046, 0.9165, 0.09475, 0.9159, 0.09487, 0.9156, 0.06063, 0.9162, 0.06052, 0.9286, 0.1544, 0.929, 0.1543, 0.9323, 0.1885, 0.9319, 0.1885, 0.8997, 0.1535, 0.9022, 0.1535, 0.9011, 0.1877, 0.8988, 0.1877, 0.8392, 0.09459, 0.838, 0.09453, 0.8412, 0.06046, 0.8424, 0.06052, 0.8442, 0.09574, 0.8432, 0.09566, 0.8462, 0.06155, 0.8471, 0.06162, 0.9395, 0.09422, 0.9393, 0.09685, 0.9378, 0.09677, 0.938, 0.09413, 0.941, 0.1184, 0.9352, 0.1187, 0.9351, 0.1136, 0.9412, 0.1132, 0.9409, 0.1282, 0.9376, 0.1283, 0.9354, 0.1236, 0.9408, 0.1234, 0.9406, 0.08626, 0.9399, 0.09164, 0.9383, 0.09155, 0.937, 0.08601, 0.9409, 0.06572, 0.9408, 0.07044, 0.9354, 0.07022, 0.9377, 0.06557, 0.9411, 0.07541, 0.9412, 0.0806, 0.9351, 0.08016, 0.9352, 0.07512, 0.9405, 0.1075, 0.9369, 0.1078, 0.9382, 0.1023, 0.9398, 0.1022, 0.9395, 0.09965, 0.938, 0.09975, 0.9379, 0.09714, 0.9393, 0.09706, 0.9357, 0.1586, 0.9364, 0.1586, 0.9371, 0.164, 0.9364, 0.164, 0.9422, 0.1643, 0.9428, 0.1643, 0.9438, 0.169, 0.9431, 0.169, 0.9411, 0.1547, 0.9418, 0.1547, 0.9418, 0.1596, 0.9411, 0.1596, 0.9444, 0.1628, 0.9438, 0.1631, 0.9438, 0.1619, 0.9444, 0.1616, 0.9365, 0.1478, 0.9372, 0.1478, 0.9367, 0.1528, 0.936, 0.1529, 0.9377, 0.1665, 0.9384, 0.1665, 0.9394, 0.1691, 0.9387, 0.1691, 0.9381, 0.1379, 0.9387, 0.1379, 0.9379, 0.1428, 0.9372, 0.1428, 0.9422, 0.1357, 0.9429, 0.1357, 0.9417, 0.1383, 0.941, 0.1382, 0.9401, 0.1437, 0.9409, 0.1438, 0.9417, 0.1496, 0.941, 0.1496, 0.9444, 0.1673, 0.9438, 0.167, 0.9438, 0.1656, 0.9444, 0.1659, 0.945, 0.1676, 0.9444, 0.1673, 0.9444, 0.1659, 0.945, 0.1662, 0.945, 0.169, 0.9444, 0.1687, 0.9444, 0.1673, 0.945, 0.1676, 0.9444, 0.1687, 0.9438, 0.1683, 0.9438, 0.167, 0.9444, 0.1673, 0.9394, 0.1437, 0.9401, 0.1437, 0.941, 0.1496, 0.9403, 0.1496, 0.9403, 0.1382, 0.941, 0.1382, 0.9401, 0.1437, 0.9394, 0.1437, 0.941, 0.1382, 0.9417, 0.1383, 0.9409, 0.1438, 0.9401, 0.1437, 0.9415, 0.1357, 0.9422, 0.1357, 0.941, 0.1382, 0.9403, 0.1382, 0.9424, 0.1331, 0.9431, 0.1331, 0.9422, 0.1357, 0.9415, 0.1357, 0.9431, 0.1331, 0.9438, 0.1331, 0.9429, 0.1357, 0.9422, 0.1357, 0.9374, 0.138, 0.9381, 0.1379, 0.9372, 0.1428, 0.9366, 0.1428, 0.9381, 0.1331, 0.9388, 0.1331, 0.9381, 0.1379, 0.9374, 0.138, 0.9388, 0.1331, 0.9394, 0.1331, 0.9387, 0.1379, 0.9381, 0.1379, 0.937, 0.1666, 0.9377, 0.1665, 0.9387, 0.1691, 0.938, 0.1692, 0.9358, 0.164, 0.9364, 0.164, 0.9377, 0.1665, 0.937, 0.1666, 0.9364, 0.164, 0.9371, 0.164, 0.9384, 0.1665, 0.9377, 0.1665, 0.9358, 0.1478, 0.9365, 0.1478, 0.936, 0.1529, 0.9353, 0.1529, 0.9366, 0.1428, 0.9372, 0.1428, 0.9365, 0.1478, 0.9358, 0.1478, 0.9372, 0.1428, 0.9379, 0.1428, 0.9372, 0.1478, 0.9365, 0.1478, 0.945, 0.1625, 0.9444, 0.1628, 0.9444, 0.1616, 0.945, 0.1613, 0.945, 0.1637, 0.9444, 0.164, 0.9444, 0.1628, 0.945, 0.1625, 0.9444, 0.164, 0.9438, 0.1643, 0.9438, 0.1631, 0.9444, 0.1628, 0.9404, 0.1547, 0.9411, 0.1547, 0.9411, 0.1596, 0.9404, 0.1596, 0.9403, 0.1496, 0.941, 0.1496, 0.9411, 0.1547, 0.9404, 0.1547, 0.941, 0.1496, 0.9417, 0.1496, 0.9418, 0.1547, 0.9411, 0.1547, 0.9415, 0.1643, 0.9422, 0.1643, 0.9431, 0.169, 0.9424, 0.169, 0.9404, 0.1596, 0.9411, 0.1596, 0.9422, 0.1643, 0.9415, 0.1643, 0.9411, 0.1596, 0.9418, 0.1596, 0.9428, 0.1643, 0.9422, 0.1643, 0.9351, 0.1586, 0.9357, 0.1586, 0.9364, 0.164, 0.9358, 0.164, 0.9353, 0.1529, 0.936, 0.1529, 0.9357, 0.1586, 0.9351, 0.1586, 0.936, 0.1529, 0.9367, 0.1528, 0.9364, 0.1586, 0.9357, 0.1586, 0.941, 0.09953, 0.9395, 0.09965, 0.9393, 0.09706, 0.9407, 0.09696, 0.9414, 0.1021, 0.9398, 0.1022, 0.9395, 0.09965, 0.941, 0.09953, 0.9398, 0.1022, 0.9382, 0.1023, 0.938, 0.09975, 0.9395, 0.09965, 0.9439, 0.1074, 0.9405, 0.1075, 0.9398, 0.1022, 0.9414, 0.1021, 0.9463, 0.1131, 0.9412, 0.1132, 0.9405, 0.1075, 0.9439, 0.1074, 0.9412, 0.1132, 0.9351, 0.1136, 0.9369, 0.1078, 0.9405, 0.1075, 0.9408, 0.07044, 0.9411, 0.07541, 0.9352, 0.07512, 0.9354, 0.07022, 0.9461, 0.07074, 0.9464, 0.0757, 0.9411, 0.07541, 0.9408, 0.07044, 0.9464, 0.0757, 0.9464, 0.08075, 0.9412, 0.0806, 0.9411, 0.07541, 0.9412, 0.06095, 0.9409, 0.06572, 0.9377, 0.06557, 0.9399, 0.0609, 0.9424, 0.061, 0.9442, 0.06587, 0.9409, 0.06572, 0.9412, 0.06095, 0.9442, 0.06587, 0.9461, 0.07074, 0.9408, 0.07044, 0.9409, 0.06572, 0.9412, 0.0806, 0.9406, 0.08626, 0.937, 0.08601, 0.9351, 0.08016, 0.9464, 0.08075, 0.944, 0.08637, 0.9406, 0.08626, 0.9412, 0.0806, 0.944, 0.08637, 0.9415, 0.09172, 0.9399, 0.09164, 0.9406, 0.08626, 0.9441, 0.128, 0.9409, 0.1282, 0.9408, 0.1234, 0.9461, 0.1231, 0.9423, 0.1329, 0.941, 0.133, 0.9409, 0.1282, 0.9441, 0.128, 0.941, 0.133, 0.9398, 0.1331, 0.9376, 0.1283, 0.9409, 0.1282, 0.9463, 0.1181, 0.941, 0.1184, 0.9412, 0.1132, 0.9463, 0.1131, 0.9461, 0.1231, 0.9408, 0.1234, 0.941, 0.1184, 0.9463, 0.1181, 0.9408, 0.1234, 0.9354, 0.1236, 0.9352, 0.1187, 0.941, 0.1184, 0.9399, 0.09164, 0.9395, 0.09422, 0.938, 0.09413, 0.9383, 0.09155, 0.9415, 0.09172, 0.9411, 0.09434, 0.9395, 0.09422, 0.9399, 0.09164, 0.9411, 0.09434, 0.9408, 0.09696, 0.9393, 0.09685, 0.9395, 0.09422])
me_cube_004.use_remesh_preserve_volume = False
me_cube_004.use_remesh_preserve_attributes = False
me_cube_004.use_mirror_vertex_groups = False
me_cube_004.update()
me_cube_003 = bpy.data.meshes.new('Cube.003')
me_cube_003.from_pydata([(-0.1843, -0.03052, 0.6841), (-0.2379, -0.02067, 0.7029), (-0.176, 0.4303, 0.6777), (-0.2295, 0.4401, 0.678), (0.2491, -0.04884, 0.9544), (0.1956, -0.03898, 0.9733), (0.2574, 0.412, 0.948), (0.2039, 0.4218, 0.9484), (-0.1923, -0.5008, 0.2972), (-0.2437, -0.4367, 0.3838), (0.1421, -0.2383, 0.6541), (0.1935, -0.3023, 0.5676), (-0.2715, -0.6789, 0.1231), (-0.2216, -0.6998, 0.2125), (0.213, -0.6151, 0.312), (0.2227, -0.5941, 0.2226), (-0.2502, -0.8008, -1.107), (-0.2599, -0.8224, -1.018), (0.2342, -0.7376, -0.9182), (0.2439, -0.7161, -1.008), (-0.2295, 0.7131, 0.1842), (-0.176, 0.6885, 0.1535), (0.2574, 0.6702, 0.4239), (0.2039, 0.6948, 0.4545), (-0.2295, 0.7169, -1.907), (-0.176, 0.7071, -1.826), (0.2574, 0.6887, -1.556), (0.2039, 0.6986, -1.636), (0.04072, 0.4211, 0.8128), (-0.01283, 0.431, 0.8132), (0.0324, -0.03968, 0.8193), (-0.02114, -0.02983, 0.8381), (0.0006289, -0.4016, 0.4324), (-0.05078, -0.3375, 0.5189), (-0.02442, -0.6365, 0.1728), (-0.004331, -0.6575, 0.2623), (-0.003158, -0.7585, -1.057), (-0.01284, -0.78, -0.968), (0.04072, 0.6793, 0.2887), (-0.01283, 0.7039, 0.3194), (0.04072, 0.6979, -1.376), (-0.01283, 0.7077, -1.457)], [], [(0, 1, 3, 2), (2, 3, 20, 21), (6, 7, 5, 4), (1, 0, 8, 9), (28, 6, 4, 30), (29, 3, 1, 31), (32, 11, 15, 34), (30, 4, 11, 32), (31, 1, 9, 33), (4, 5, 10, 11), (35, 13, 17, 37), (9, 8, 12, 13), (33, 9, 13, 35), (11, 10, 14, 15), (36, 37, 17, 16), (15, 14, 18, 19), (34, 15, 19, 36), (13, 12, 16, 17), (21, 20, 24, 25), (7, 6, 22, 23), (28, 2, 21, 38), (29, 7, 23, 39), (40, 41, 27, 26), (23, 22, 26, 27), (38, 21, 25, 40), (39, 23, 27, 41), (20, 39, 41, 24), (22, 38, 40, 26), (25, 24, 41, 40), (3, 29, 39, 20), (6, 28, 38, 22), (12, 34, 36, 16), (19, 18, 37, 36), (10, 33, 35, 14), (14, 35, 37, 18), (5, 31, 33, 10), (0, 30, 32, 8), (8, 32, 34, 12), (7, 29, 31, 5), (2, 28, 30, 0)])
_uv = me_cube_003.uv_layers.new(name='UVMap')
_uv.uv.foreach_set('vector', [0.8576, 0.4336, 0.8625, 0.4343, 0.8625, 0.4704, 0.8579, 0.4698, 0.676, 0.2837, 0.6806, 0.2838, 0.6796, 0.3248, 0.6751, 0.327, 0.778, 0.2625, 0.782, 0.2629, 0.77, 0.2974, 0.7668, 0.2972, 0.8625, 0.4343, 0.8576, 0.4336, 0.8511, 0.3979, 0.857, 0.4026, 0.8415, 0.469, 0.8252, 0.4683, 0.8249, 0.4322, 0.8412, 0.4329, 0.8034, 0.268, 0.8249, 0.2731, 0.8128, 0.3076, 0.7914, 0.3025, 0.7465, 0.3039, 0.7628, 0.2934, 0.7664, 0.3212, 0.7452, 0.3248, 0.7478, 0.2728, 0.7668, 0.2625, 0.7628, 0.2934, 0.7465, 0.3039, 0.7914, 0.3025, 0.8128, 0.3076, 0.8172, 0.3415, 0.8002, 0.3288, 0.8163, 0.3907, 0.8115, 0.3912, 0.8109, 0.3677, 0.8163, 0.3624, 0.7919, 0.4673, 0.7728, 0.4641, 0.7668, 0.3696, 0.7885, 0.3728, 0.8172, 0.3415, 0.8159, 0.346, 0.8249, 0.3624, 0.8168, 0.3622, 0.8002, 0.3288, 0.8172, 0.3415, 0.8168, 0.3622, 0.8005, 0.354, 0.8438, 0.3894, 0.8457, 0.3979, 0.8249, 0.363, 0.8287, 0.3568, 0.7893, 0.3657, 0.7885, 0.3728, 0.7668, 0.3696, 0.7676, 0.3624, 0.8287, 0.3568, 0.8249, 0.363, 0.8419, 0.2687, 0.8457, 0.2625, 0.7452, 0.3248, 0.7664, 0.3212, 0.7668, 0.4179, 0.7456, 0.4215, 0.7728, 0.4641, 0.7684, 0.457, 0.7676, 0.3624, 0.7668, 0.3696, 0.6751, 0.327, 0.6796, 0.3248, 0.6806, 0.4875, 0.676, 0.4811, 0.7193, 0.2625, 0.724, 0.2625, 0.7228, 0.3029, 0.718, 0.3005, 0.6572, 0.2731, 0.676, 0.2837, 0.6751, 0.327, 0.6563, 0.3164, 0.7006, 0.2732, 0.7193, 0.2625, 0.718, 0.3005, 0.6993, 0.3112, 0.6572, 0.4705, 0.6618, 0.4769, 0.643, 0.4663, 0.6384, 0.4599, 0.718, 0.3005, 0.7228, 0.3029, 0.724, 0.458, 0.7193, 0.4643, 0.6563, 0.3164, 0.6751, 0.327, 0.676, 0.4811, 0.6572, 0.4705, 0.6993, 0.3112, 0.718, 0.3005, 0.7193, 0.4643, 0.7006, 0.475, 0.6806, 0.322, 0.6993, 0.3112, 0.7006, 0.475, 0.6819, 0.4857, 0.6375, 0.3058, 0.6563, 0.3164, 0.6572, 0.4705, 0.6384, 0.4599, 0.676, 0.4811, 0.6806, 0.4875, 0.6618, 0.4769, 0.6572, 0.4705, 0.6819, 0.284, 0.7006, 0.2732, 0.6993, 0.3112, 0.6806, 0.322, 0.6384, 0.2625, 0.6572, 0.2731, 0.6563, 0.3164, 0.6375, 0.3058, 0.724, 0.3285, 0.7452, 0.3248, 0.7456, 0.4215, 0.7244, 0.4252, 0.8109, 0.3689, 0.8102, 0.376, 0.7885, 0.3728, 0.7893, 0.3657, 0.7831, 0.3162, 0.8002, 0.3288, 0.8005, 0.354, 0.7841, 0.3457, 0.8109, 0.4705, 0.7919, 0.4673, 0.7885, 0.3728, 0.8102, 0.376, 0.77, 0.2974, 0.7914, 0.3025, 0.8002, 0.3288, 0.7831, 0.3162, 0.7288, 0.283, 0.7478, 0.2728, 0.7465, 0.3039, 0.7301, 0.3145, 0.7301, 0.3145, 0.7465, 0.3039, 0.7452, 0.3248, 0.724, 0.3285, 0.782, 0.2629, 0.8034, 0.268, 0.7914, 0.3025, 0.77, 0.2974, 0.8579, 0.4698, 0.8415, 0.469, 0.8412, 0.4329, 0.8576, 0.4336])
me_cube_003.use_remesh_preserve_volume = False
me_cube_003.use_remesh_preserve_attributes = False
me_cube_003.use_mirror_vertex_groups = False
me_cube_003.update()
me_cylinder = bpy.data.meshes.new('Cylinder')
me_cylinder.from_pydata([(-0.001254, 2.926, -0.5959), (-0.1662, 1.047, 1.084), (0.3235, 2.241, -0.1028), (0.06783, 1.025, 1.084), (0.7839, 2.076, -0.0795), (0.2929, 0.9604, 1.084), (1.344, 2.364, -0.2548), (0.5003, 0.8557, 1.084), (1.824, 2.474, -0.3943), (0.6821, 0.7147, 1.084), (2.023, 1.562, -0.2567), (0.8313, 0.5429, 1.084), (2.336, 1.35, -0.3857), (0.9422, 0.3469, 1.084), (2.466, 0.439, -0.1229), (1.01, 0.1342, 1.084), (3.301, 0.2939, -0.2907), (1.034, -0.08698, 1.084), (3.165, -0.2018, -0.2716), (1.01, -0.3082, 1.084), (2.213, -0.9726, -0.09647), (0.9422, -0.5208, 1.084), (2.127, -1.416, -0.2306), (0.8313, -0.7168, 1.084), (2.376, -1.782, -0.6081), (0.6821, -0.8886, 1.084), (1.462, -2.145, -0.3318), (0.5003, -1.03, 1.084), (0.6236, -2.795, -0.5344), (0.2929, -1.134, 1.084), (0.2358, -2.669, -0.3031), (0.06783, -1.199, 1.084), (-0.4667, -2.822, -0.2794), (-0.1662, -1.221, 1.084), (-1.193, -3.07, -0.441), (-0.4003, -1.199, 1.084), (-1.42, -2.641, -0.2784), (-0.6253, -1.134, 1.084), (-1.559, -2.065, -0.0806), (-0.8328, -1.03, 1.084), (-2.168, -2.072, -0.214), (-1.015, -0.8886, 1.084), (-2.953, -2.333, -0.4891), (-1.164, -0.7168, 1.084), (-3.103, -1.82, -0.4425), (-1.275, -0.5208, 1.084), (-2.688, -0.6467, -0.1285), (-1.343, -0.3082, 1.084), (-3.016, -0.1501, -0.8387), (-1.366, -0.08698, 1.084), (-3.114, 0.2898, -1.156), (-1.343, 0.1342, 1.084), (-2.762, 0.766, -0.7075), (-1.275, 0.3469, 1.084), (-2.254, 1.577, -0.6046), (-1.164, 0.5429, 1.084), (-1.941, 1.866, -0.5049), (-1.015, 0.7147, 1.084), (-1.557, 1.87, -0.09417), (-0.8328, 0.8557, 1.084), (-1.025, 2.473, -0.3856), (-0.6253, 0.9604, 1.084), (-0.4311, 3.105, -0.7693), (-0.4003, 1.025, 1.084), (0.1358, 1.11, 3.211), (-0.0912, 1.083, 3.316), (0.3645, 1.108, 3.092), (0.5602, 1.048, 3.029), (0.7122, 0.93, 3.028), (0.8368, 0.7865, 3.028), (0.9295, 0.6227, 3.028), (0.9865, 0.4451, 3.028), (1.006, 0.2603, 3.028), (0.9865, 0.07552, 3.028), (0.9295, -0.1022, 3.028), (0.8368, -0.266, 3.029), (0.7079, -0.4136, 3.04), (0.5237, -0.5633, 3.133), (0.2891, -0.7148, 3.341), (0.111, -0.7675, 3.402), (-0.06458, -0.7739, 3.416), (-0.2352, -0.7319, 3.337), (-0.3967, -0.6407, 3.152), (-0.5544, -0.5286, 3.033), (-0.7052, -0.4094, 3.028), (-0.8299, -0.2659, 3.028), (-0.9227, -0.1026, 3.03), (-0.9906, 0.04411, 3.157), (-1.021, 0.2007, 3.259), (-1.023, 0.3622, 3.293), (-0.9452, 0.5893, 3.115), (-0.8442, 0.7631, 3.092), (-0.7348, 0.8581, 3.263), (-0.5951, 0.9461, 3.36), (-0.435, 1.03, 3.338), (-0.2479, 1.109, 3.225), (0.05295, 1.118, 5.913), (-0.1299, 1.135, 5.913), (0.2288, 1.068, 5.913), (0.3908, 0.9859, 5.913), (0.5328, 0.8758, 5.913), (0.6494, 0.7416, 5.913), (0.736, 0.5885, 5.913), (0.7893, 0.4224, 5.913), (0.8073, 0.2496, 5.913), (0.7927, 0.07901, 5.917), (0.7817, -0.05845, 5.967), (0.7447, -0.177, 6.026), (0.6346, -0.3066, 6.039), (0.4453, -0.4505, 5.998), (0.2339, -0.5652, 5.92), (0.1153, -0.5766, 5.98), (-0.02322, -0.5648, 6.026), (-0.1835, -0.5347, 6.047), (-0.3652, -0.4902, 6.039), (-0.5874, -0.4478, 5.976), (-0.791, -0.3758, 5.915), (-0.9091, -0.2424, 5.913), (-0.8874, -0.03134, 6.016), (-0.9041, 0.152, 6.051), (-0.9314, 0.3179, 6.042), (-0.9793, 0.4563, 5.979), (-0.9957, 0.5885, 5.913), (-0.8609, 0.7626, 5.963), (-0.6674, 0.9292, 6.045), (-0.5184, 1.043, 6.047), (-0.4062, 1.104, 5.997), (-0.3108, 1.119, 5.915), (0.3273, 1.545, 9.205), (0.09322, 1.567, 9.205), (0.5523, 1.48, 9.205), (0.7598, 1.376, 9.205), (0.9416, 1.235, 9.205), (1.091, 1.063, 9.205), (1.202, 0.8668, 9.205), (1.27, 0.6541, 9.205), (1.293, 0.433, 9.205), (1.27, 0.2118, 9.205), (1.202, -0.0008929, 9.205), (1.091, -0.197, 9.205), (0.6466, -0.5635, 9.135), (0.09322, -0.7008, 9.205), (-0.1408, -0.679, 9.205), (-0.3659, -0.6145, 9.205), (-0.5733, -0.5097, 9.205), (-0.7551, -0.3687, 9.205), (-0.9043, -0.1969, 9.205), (-1.015, -0.0008923, 9.205), (-1.083, 0.2118, 9.205), (-1.107, 0.433, 9.205), (-1.083, 0.6541, 9.205), (-1.015, 0.8668, 9.205), (-0.9043, 1.063, 9.205), (-0.7551, 1.235, 9.205), (-0.5733, 1.376, 9.205), (-0.3659, 1.48, 9.205), (-0.1408, 1.545, 9.205), (0.3865, 1.826, 10.62), (0.09322, 1.853, 10.62), (0.6685, 1.745, 10.62), (0.9283, 1.614, 10.62), (1.156, 1.437, 10.62), (1.343, 1.222, 10.62), (1.482, 0.9766, 10.62), (1.567, 0.7101, 10.62), (1.596, 0.433, 10.62), (0.9707, -0.5774, 10.62), (-0.4765, -0.6828, 10.62), (-0.9697, -0.5715, 10.62), (-1.157, -0.3562, 10.62), (-1.296, -0.1106, 10.62), (-1.381, 0.1558, 10.62), (-1.41, 0.433, 10.62), (-1.381, 0.7101, 10.62), (-1.296, 0.9766, 10.62), (-1.157, 1.222, 10.62), (-0.9697, 1.437, 10.62), (-0.7419, 1.614, 10.62), (-0.482, 1.745, 10.62), (-0.2, 1.826, 10.62), (0.04761, 0.1783, 10.62), (2.749, 1.114, 12.28), (2.666, 1.191, 12.35), (2.82, 1.021, 12.23), (2.875, 0.915, 12.19), (2.913, 0.8002, 12.18), (2.932, 0.681, 12.19), (2.931, 0.562, 12.21), (2.91, 0.4477, 12.26), (2.395, 0.5821, 12.77), (-1.629, -1.76, 12.02), (-1.47, -1.792, 12.06), (-1.785, -1.705, 12.0), (-1.931, -1.63, 12.0), (-2.061, -1.536, 12.03), (-2.171, -1.428, 12.08), (-2.257, -1.31, 12.16), (-2.315, -1.186, 12.25), (-2.343, -1.061, 12.35), (-1.439, -1.265, 12.57), (5.612, 1.677, 14.33), (5.558, 1.745, 14.42), (5.66, 1.596, 14.26), (5.699, 1.502, 14.21), (5.727, 1.401, 14.18), (5.744, 1.297, 14.18), (5.749, 1.192, 14.2), (5.312, 0.9516, 13.99), (4.99, 1.07, 14.61), (-3.054, -4.426, 14.6), (-2.915, -4.429, 14.66), (-3.197, -4.401, 14.56), (-3.338, -4.356, 14.54), (-3.472, -4.292, 14.55), (-3.593, -4.213, 14.58), (-3.697, -4.12, 14.63), (-3.779, -4.018, 14.69), (-3.837, -3.911, 14.78), (-3.038, -3.953, 15.09), (0.4929, 3.017, 12.8), (0.2765, 3.034, 12.77), (0.701, 2.96, 12.84), (-0.3398, 2.85, 12.73), (-0.5079, 2.719, 12.73), (-0.148, 2.949, 12.73), (0.0601, 3.011, 12.74), (0.2427, 1.805, 13.02), (0.4629, 3.414, 15.45), (0.2979, 3.427, 15.42), (0.6216, 3.371, 15.48), (-0.1721, 3.287, 15.39), (-0.3004, 3.187, 15.4), (-0.02587, 3.363, 15.39), (0.1328, 3.41, 15.4), (0.2721, 2.49, 15.61), (-5.685, -6.259, 17.09), (-5.627, -6.297, 17.07), (-5.734, -6.215, 17.11), (-5.774, -6.166, 17.14), (-5.802, -6.115, 17.18), (-5.419, -6.135, 17.33), (-2.932, -6.804, 16.93), (-3.115, -5.222, 15.33), (-3.033, -6.042, 16.1), (-3.14, -6.008, 16.08), (-3.239, -5.182, 15.31), (-2.902, -5.811, 15.77), (-2.842, -5.937, 16.2), (-2.923, -6.061, 16.12), (-2.989, -5.243, 15.36), (-2.959, -5.644, 16.08), (-2.892, -5.792, 16.47), (-3.242, -5.959, 16.09), (-3.357, -5.126, 15.32), (-2.054, -6.08, 16.79), (6.027, -0.4839, 15.02), (5.695, -0.5889, 14.79), (8.898, 1.417, 16.99), (6.216, -0.5532, 14.66), (5.909, -0.6574, 14.46), (4.871, 1.142, 13.74), (4.906, 1.026, 13.72), (4.693, 1.419, 13.95), (4.763, 1.342, 13.86), (4.926, 0.7586, 13.71), (4.504, 0.8937, 14.35), (4.935, 0.9931, 13.63), (4.823, 1.248, 13.79), (4.938, 0.8735, 13.66), (7.257, -2.187, 16.25), (5.285, 0.3281, 14.19), (4.996, 0.4205, 14.62), (5.699, 0.4687, 14.45), (5.444, 0.5621, 14.93), (6.234, 1.641, 14.77), (6.265, 1.566, 14.73), (6.306, 1.314, 14.72), (6.3, 1.233, 14.76), (6.288, 1.484, 14.71), (6.151, 1.762, 14.9), (6.195, 1.708, 14.82), (6.04, 1.329, 15.26), (6.302, 1.399, 14.71), (-0.05768, 2.892, 15.49), (-0.03127, 4.445, 19.64), (-0.1102, 4.451, 19.63), (0.04462, 4.424, 19.66), (-0.335, 4.384, 19.62), (-0.3963, 4.336, 19.62), (-0.265, 4.42, 19.62), (-0.1891, 4.443, 19.62), (-0.2802, 4.195, 19.66), (0.4084, 3.306, 17.86), (0.5598, 3.122, 17.92), (0.7204, 3.526, 17.86), (-0.5336, -0.4088, 7.784), (-0.7094, -0.3071, 7.759), (0.9145, 0.7183, 7.759), (0.9711, 0.5417, 7.759), (-0.8339, -0.1648, 7.759), (0.9903, 0.3581, 7.759), (-0.8822, 0.02135, 7.8), (0.9725, 0.1754, 7.76), (-0.9241, 0.2049, 7.814), (0.9329, 0.01039, 7.781), (-0.947, 0.3857, 7.811), (0.861, -0.1384, 7.804), (-0.9545, 0.5555, 7.786), (-0.926, 0.7183, 7.759), (-0.8144, 0.8895, 7.779), (-0.005764, 1.299, 7.759), (0.1886, 1.281, 7.759), (-0.6595, 1.045, 7.812), (0.378, -0.4885, 7.75), (0.3754, 1.228, 7.759), (-0.5057, 1.164, 7.813), (0.03734, -0.5543, 7.804), (0.5476, 1.141, 7.759), (-0.3537, 1.242, 7.792), (-0.1479, -0.531, 7.813), (0.6985, 1.024, 7.759), (-0.1993, 1.282, 7.76), (-0.3371, -0.4798, 7.809), (0.8224, 0.881, 7.759), (0.5879, -0.3794, 7.773), (-0.06407, 2.21, 0.04387), (0.2261, 1.778, 0.3492), (0.5969, 1.651, 0.3637), (1.022, 1.79, 0.2551), (1.389, 1.804, 0.1687), (1.569, 1.174, 0.2539), (1.805, 0.9678, 0.174), (1.912, 0.323, 0.3368), (2.438, 0.1489, 0.2329), (2.345, -0.2423, 0.2447), (1.729, -0.8006, 0.3532), (1.634, -1.15, 0.2701), (1.731, -1.442, 0.03635), (1.096, -1.72, 0.2075), (0.4977, -2.163, 0.08197), (0.1718, -2.109, 0.2252), (-0.3523, -2.212, 0.2399), (-0.8909, -2.357, 0.1398), (-1.117, -2.067, 0.2405), (-1.282, -1.671, 0.363), (-1.729, -1.621, 0.2804), (-2.272, -1.717, 0.1101), (-2.407, -1.326, 0.1389), (-2.176, -0.5178, 0.3333), (-2.388, -0.1261, -0.1065), (-2.44, 0.2305, -0.303), (-2.196, 0.6064, -0.02523), (-1.839, 1.183, 0.03851), (-1.588, 1.428, 0.1002), (-1.281, 1.483, 0.3546), (-0.873, 1.897, 0.1741), (-0.4193, 2.313, -0.06347), (-2.643, -3.251, 13.4), (-2.774, -3.196, 13.39), (-2.436, -2.845, 13.92), (-2.373, -3.302, 13.49), (-3.094, -2.943, 13.49), (-3.162, -2.84, 13.56), (-2.896, -3.124, 13.4), (-2.507, -3.287, 13.43), (-3.206, -2.734, 13.64), (-3.004, -3.039, 13.43), (7.1, 1.59, 15.41), (7.146, 1.387, 15.38), (7.049, 1.665, 15.49), (7.12, 1.543, 15.39), (7.142, 1.336, 15.41), (7.134, 1.492, 15.37), (7.076, 1.631, 15.45), (6.979, 1.395, 15.72), (7.143, 1.439, 15.37), (-3.049, -6.252, 16.34), (-2.939, -6.212, 16.4), (-2.973, -6.1, 16.56), (-3.109, -6.233, 16.34), (-2.988, -6.263, 16.36), (-3.166, -6.206, 16.34)], [], [(325, 1, 3, 326), (326, 3, 5, 327), (327, 5, 7, 328), (328, 7, 9, 329), (329, 9, 11, 330), (330, 11, 13, 331), (331, 13, 15, 332), (332, 15, 17, 333), (333, 17, 19, 334), (334, 19, 21, 335), (335, 21, 23, 336), (336, 23, 25, 337), (337, 25, 27, 338), (338, 27, 29, 339), (339, 29, 31, 340), (340, 31, 33, 341), (341, 33, 35, 342), (342, 35, 37, 343), (343, 37, 39, 344), (344, 39, 41, 345), (345, 41, 43, 346), (346, 43, 45, 347), (347, 45, 47, 348), (348, 47, 49, 349), (349, 49, 51, 350), (350, 51, 53, 351), (351, 53, 55, 352), (352, 55, 57, 353), (353, 57, 59, 354), (354, 59, 61, 355), (5, 3, 64, 66), (355, 61, 63, 356), (356, 63, 1, 325), (0, 2, 4, 6, 8, 10, 12, 14, 16, 18, 20, 22, 24, 26, 28, 30, 32, 34, 36, 38, 40, 42, 44, 46, 48, 50, 52, 54, 56, 58, 60, 62), (81, 80, 112, 113), (23, 21, 74, 75), (41, 39, 83, 84), (59, 57, 92, 93), (15, 13, 70, 71), (33, 31, 79, 80), (51, 49, 88, 89), (7, 5, 66, 67), (25, 23, 75, 76), (43, 41, 84, 85), (61, 59, 93, 94), (17, 15, 71, 72), (35, 33, 80, 81), (53, 51, 89, 90), (9, 7, 67, 68), (27, 25, 76, 77), (45, 43, 85, 86), (63, 61, 94, 95), (19, 17, 72, 73), (37, 35, 81, 82), (55, 53, 90, 91), (11, 9, 68, 69), (29, 27, 77, 78), (47, 45, 86, 87), (3, 1, 65, 64), (1, 63, 95, 65), (21, 19, 73, 74), (39, 37, 82, 83), (57, 55, 91, 92), (13, 11, 69, 70), (31, 29, 78, 79), (49, 47, 87, 88), (296, 295, 144, 145), (68, 67, 99, 100), (95, 94, 126, 127), (82, 81, 113, 114), (69, 68, 100, 101), (65, 95, 127, 97), (83, 82, 114, 115), (70, 69, 101, 102), (84, 83, 115, 116), (71, 70, 102, 103), (85, 84, 116, 117), (72, 71, 103, 104), (86, 85, 117, 118), (73, 72, 104, 105), (87, 86, 118, 119), (74, 73, 105, 106), (88, 87, 119, 120), (75, 74, 106, 107), (89, 88, 120, 121), (76, 75, 107, 108), (90, 89, 121, 122), (77, 76, 108, 109), (91, 90, 122, 123), (78, 77, 109, 110), (64, 65, 97, 96), (92, 91, 123, 124), (79, 78, 110, 111), (66, 64, 96, 98), (93, 92, 124, 125), (80, 79, 111, 112), (67, 66, 98, 99), (94, 93, 125, 126), (148, 147, 170, 171), (298, 297, 134, 135), (299, 296, 145, 146), (300, 298, 135, 136), (301, 299, 146, 147), (302, 300, 136, 137), (303, 301, 147, 148), (304, 302, 137, 138), (305, 303, 148, 149), (306, 304, 138, 139), (307, 305, 149, 150), (324, 306, 139, 140), (308, 307, 150, 151), (109, 108, 324, 140), (309, 308, 151, 152), (110, 109, 140), (311, 310, 129, 128), (312, 309, 152, 153), (111, 110, 140, 313), (314, 311, 128, 130), (315, 312, 153, 154), (316, 313, 140, 141), (317, 314, 130, 131), (318, 315, 154, 155), (319, 316, 141, 142), (320, 317, 131, 132), (321, 318, 155, 156), (322, 319, 142, 143), (323, 320, 132, 133), (310, 321, 156, 129), (295, 322, 143, 144), (297, 323, 133, 134), (178, 177, 222, 224), (138, 137, 166), (149, 148, 171, 172), (139, 138, 166), (150, 149, 172, 173), (140, 139, 166), (151, 150, 173, 174), (152, 151, 174, 175), (128, 129, 158, 157), (153, 152, 175, 176), (130, 128, 157, 159), (154, 153, 176, 177), (141, 140, 166), (131, 130, 159, 160), (155, 154, 177, 178), (142, 141, 166, 167), (132, 131, 160, 161), (156, 155, 178, 179), (143, 142, 167), (133, 132, 161, 162), (129, 156, 179, 158), (144, 143, 167), (134, 133, 162, 163), (145, 144, 167, 168), (135, 134, 163, 164), (146, 145, 168, 169), (136, 135, 164, 165), (147, 146, 169, 170), (137, 136, 165, 166), (261, 260, 203, 204), (166, 180, 168, 167), (174, 173, 195, 196), (166, 165, 187, 188), (163, 162, 184, 185), (160, 159, 182, 181), (159, 180, 189, 182), (164, 163, 185, 186), (161, 160, 181, 183), (165, 164, 186, 187), (180, 166, 188, 189), (162, 161, 183, 184), (358, 357, 211, 212), (168, 180, 199, 191), (171, 170, 192, 193), (175, 174, 196, 197), (172, 171, 193, 194), (180, 176, 198, 199), (169, 168, 191, 190), (176, 175, 197, 198), (173, 172, 194, 195), (170, 169, 190, 192), (370, 367, 257), (263, 262, 201, 200), (256, 259, 269), (266, 261, 204, 205), (267, 263, 200, 202), (262, 265, 208, 201), (268, 266, 205, 206), (260, 267, 202, 203), (264, 268, 206, 207), (379, 376, 241), (360, 359, 218, 210), (362, 361, 215, 216), (363, 358, 212, 213), (364, 360, 210, 209), (365, 362, 216, 217), (366, 363, 213, 214), (357, 364, 209, 211), (359, 365, 217, 218), (361, 366, 214, 215), (223, 226, 234, 283, 231), (180, 159, 221, 226), (159, 157, 219, 221), (179, 178, 224, 225), (177, 176, 223, 222), (157, 158, 220, 219), (176, 180, 226, 223), (158, 179, 225, 220), (233, 232, 289, 290), (225, 224, 232, 233), (222, 223, 231, 230), (219, 220, 228, 227), (226, 221, 229, 234), (220, 225, 233, 228), (224, 222, 230, 232), (221, 219, 227, 229), (236, 240, 239, 238, 237, 235), (214, 213, 236, 235), (217, 216, 238, 239), (215, 214, 235, 237), (213, 218, 240, 236), (218, 217, 239, 240), (216, 215, 237, 238), (380, 377, 241), (377, 378, 241), (381, 379, 241), (376, 380, 241), (378, 381, 241), (218, 213, 253, 250), (250, 253, 252, 251), (211, 209, 249, 242), (242, 249, 248, 243), (213, 212, 245, 253), (253, 245, 244, 252), (210, 218, 250, 246), (250, 251, 254), (209, 210, 246, 249), (249, 246, 247, 248), (212, 211, 242, 245), (245, 242, 243, 244), (246, 250, 254), (247, 246, 254), (251, 247, 254), (371, 368, 257), (372, 370, 257), (373, 369, 257), (374, 371, 257), (375, 372, 257), (367, 373, 257), (369, 374, 257), (368, 375, 257), (188, 187, 268, 264), (184, 183, 267, 260), (187, 186, 266, 268), (182, 189, 265, 262), (183, 181, 263, 267), (186, 185, 261, 266), (189, 188, 264, 265), (181, 182, 262, 263), (185, 184, 260, 261), (259, 258, 269), (255, 256, 269), (258, 255, 269), (207, 208, 273, 272), (208, 265, 271, 273), (264, 207, 272, 270), (265, 264, 270, 271), (206, 205, 282, 276), (201, 208, 281, 279), (202, 200, 280, 274), (205, 204, 278, 282), (208, 207, 277, 281), (200, 201, 279, 280), (204, 203, 275, 278), (207, 206, 276, 277), (203, 202, 274, 275), (284, 285, 290, 289, 287, 288, 291, 286), (229, 283, 292, 294), (231, 283, 291, 288), (230, 231, 288, 287), (227, 228, 285, 284), (228, 233, 290, 285), (283, 229, 286, 291), (232, 230, 287, 289), (229, 227, 284, 286), (294, 292, 293), (234, 229, 294, 293), (283, 234, 293, 292), (102, 101, 323, 297), (115, 114, 322, 295), (97, 127, 321, 310), (101, 100, 320, 323), (114, 113, 319, 322), (127, 126, 318, 321), (100, 99, 317, 320), (113, 112, 316, 319), (126, 125, 315, 318), (99, 98, 314, 317), (112, 111, 313, 316), (125, 124, 312, 315), (98, 96, 311, 314), (124, 123, 309, 312), (96, 97, 310, 311), (123, 122, 308, 309), (122, 121, 307, 308), (108, 107, 306, 324), (121, 120, 305, 307), (107, 106, 304, 306), (120, 119, 303, 305), (106, 105, 302, 304), (119, 118, 301, 303), (105, 104, 300, 302), (118, 117, 299, 301), (104, 103, 298, 300), (117, 116, 296, 299), (103, 102, 297, 298), (116, 115, 295, 296), (62, 356, 325, 0), (60, 355, 356, 62), (58, 354, 355, 60), (56, 353, 354, 58), (54, 352, 353, 56), (52, 351, 352, 54), (50, 350, 351, 52), (48, 349, 350, 50), (46, 348, 349, 48), (44, 347, 348, 46), (42, 346, 347, 44), (40, 345, 346, 42), (38, 344, 345, 40), (36, 343, 344, 38), (34, 342, 343, 36), (32, 341, 342, 34), (30, 340, 341, 32), (28, 339, 340, 30), (26, 338, 339, 28), (24, 337, 338, 26), (22, 336, 337, 24), (20, 335, 336, 22), (18, 334, 335, 20), (16, 333, 334, 18), (14, 332, 333, 16), (12, 331, 332, 14), (10, 330, 331, 12), (8, 329, 330, 10), (6, 328, 329, 8), (4, 327, 328, 6), (2, 326, 327, 4), (0, 325, 326, 2), (196, 195, 366, 361), (199, 198, 365, 359), (192, 190, 364, 357), (195, 194, 363, 366), (198, 197, 362, 365), (190, 191, 360, 364), (194, 193, 358, 363), (197, 196, 361, 362), (191, 199, 359, 360), (193, 192, 357, 358), (276, 282, 375, 368), (279, 281, 374, 369), (274, 280, 373, 367), (282, 278, 372, 375), (281, 277, 371, 374), (280, 279, 369, 373), (278, 275, 370, 372), (277, 276, 368, 371), (275, 274, 367, 370), (271, 270, 259, 256), (270, 272, 258, 259), (273, 271, 256, 255), (272, 273, 255, 258), (251, 252, 381, 378), (243, 248, 380, 376), (252, 244, 379, 381), (247, 251, 378, 377), (248, 247, 377, 380), (244, 243, 376, 379)])
_uv = me_cylinder.uv_layers.new(name='UVMap')
_uv.uv.foreach_set('vector', [0.4055, 0.7584, 0.3933, 0.7426, 0.3961, 0.7384, 0.4046, 0.7476, 0.4159, 0.8056, 0.4159, 0.8218, 0.4124, 0.8238, 0.4105, 0.8091, 0.05994, 0.8608, 0.06289, 0.8501, 0.06811, 0.8492, 0.06654, 0.8648, 0.06654, 0.8648, 0.06811, 0.8492, 0.07313, 0.8473, 0.07313, 0.8662, 0.4299, 0.8469, 0.4421, 0.8301, 0.4475, 0.8303, 0.4434, 0.8453, 0.4434, 0.8453, 0.4475, 0.8303, 0.4529, 0.8304, 0.4502, 0.8468, 0.4502, 0.8468, 0.4529, 0.8304, 0.4582, 0.8302, 0.4633, 0.8438, 0.4633, 0.8438, 0.4582, 0.8302, 0.4632, 0.8298, 0.4722, 0.8467, 0.4035, 0.6916, 0.3894, 0.7051, 0.3852, 0.702, 0.3962, 0.6872, 0.3962, 0.6872, 0.3852, 0.702, 0.3805, 0.6997, 0.3812, 0.6874, 0.3812, 0.6874, 0.3805, 0.6997, 0.3756, 0.6984, 0.3738, 0.6841, 0.3738, 0.6841, 0.3756, 0.6984, 0.3705, 0.6981, 0.3684, 0.6796, 0.3684, 0.6796, 0.3705, 0.6981, 0.3656, 0.6988, 0.3575, 0.6841, 0.3575, 0.6841, 0.3656, 0.6988, 0.3609, 0.7005, 0.3431, 0.6869, 0.3431, 0.6869, 0.3609, 0.7005, 0.3567, 0.7032, 0.3403, 0.692, 0.3403, 0.692, 0.3567, 0.7032, 0.3532, 0.7066, 0.3325, 0.6982, 0.3325, 0.6982, 0.3532, 0.7066, 0.3504, 0.7108, 0.3235, 0.7044, 0.3235, 0.7044, 0.3504, 0.7108, 0.3485, 0.7155, 0.3253, 0.7118, 0.3253, 0.7118, 0.3485, 0.7155, 0.3476, 0.7205, 0.3297, 0.7197, 0.3297, 0.7197, 0.3476, 0.7205, 0.3476, 0.7257, 0.3251, 0.7274, 0.3251, 0.7274, 0.3476, 0.7257, 0.3487, 0.7308, 0.3171, 0.7346, 0.3171, 0.7346, 0.3487, 0.7308, 0.3506, 0.7357, 0.3217, 0.7423, 0.3217, 0.7423, 0.3506, 0.7357, 0.3535, 0.7402, 0.3374, 0.7501, 0.3374, 0.7501, 0.3535, 0.7402, 0.3571, 0.7441, 0.339, 0.7596, 0.339, 0.7596, 0.3571, 0.7441, 0.3613, 0.7472, 0.3433, 0.7658, 0.3433, 0.7658, 0.3613, 0.7472, 0.366, 0.7495, 0.3537, 0.7673, 0.3537, 0.7673, 0.366, 0.7495, 0.3709, 0.7508, 0.3671, 0.7701, 0.3671, 0.7701, 0.3709, 0.7508, 0.376, 0.7511, 0.3747, 0.7699, 0.3747, 0.7699, 0.376, 0.7511, 0.3809, 0.7504, 0.3811, 0.7659, 0.3811, 0.7659, 0.3809, 0.7504, 0.3856, 0.7487, 0.3914, 0.7659, 0.1058, 0.8415, 0.102, 0.8414, 0.1016, 0.8048, 0.1075, 0.8069, 0.3914, 0.7659, 0.3856, 0.7487, 0.3898, 0.746, 0.4018, 0.7652, 0.4018, 0.7652, 0.3898, 0.746, 0.3933, 0.7426, 0.4055, 0.7584, 0.2235, 0.526, 0.24, 0.5353, 0.251, 0.5347, 0.2578, 0.5246, 0.2653, 0.5188, 0.2801, 0.5355, 0.2879, 0.5378, 0.302, 0.5546, 0.3191, 0.5512, 0.3221, 0.5626, 0.3129, 0.5862, 0.3155, 0.5968, 0.3226, 0.604, 0.3102, 0.6182, 0.3, 0.64, 0.2922, 0.6397, 0.2803, 0.6488, 0.268, 0.661, 0.2596, 0.6533, 0.2515, 0.6415, 0.2389, 0.6475, 0.2251, 0.661, 0.2167, 0.6514, 0.2133, 0.6218, 0.1977, 0.6175, 0.1893, 0.6105, 0.1931, 0.5955, 0.1945, 0.5737, 0.1979, 0.5645, 0.2074, 0.5593, 0.2096, 0.5434, 0.2122, 0.5267, 0.1582, 0.942, 0.1546, 0.9406, 0.1525, 0.8971, 0.1563, 0.8964, 0.1321, 0.9805, 0.1276, 0.9801, 0.1208, 0.9471, 0.1253, 0.9475, 0.1748, 0.5254, 0.1801, 0.5257, 0.1701, 0.5521, 0.1649, 0.5517, 0.08168, 0.8432, 0.07639, 0.8441, 0.07682, 0.8064, 0.08112, 0.8038, 0.4582, 0.8302, 0.4529, 0.8304, 0.4481, 0.8005, 0.4534, 0.8003, 0.1583, 0.9812, 0.1533, 0.9812, 0.1502, 0.941, 0.1546, 0.9406, 0.1504, 0.5188, 0.1544, 0.5206, 0.1447, 0.5518, 0.1408, 0.551, 0.437, 0.8296, 0.4323, 0.8288, 0.4279, 0.7975, 0.4321, 0.7997, 0.1371, 0.9808, 0.1321, 0.9805, 0.1253, 0.9475, 0.1305, 0.9476, 0.1695, 0.5247, 0.1748, 0.5254, 0.1649, 0.5517, 0.1595, 0.551, 0.08709, 0.8425, 0.08168, 0.8432, 0.08112, 0.8038, 0.08623, 0.8035, 0.4632, 0.8298, 0.4582, 0.8302, 0.4534, 0.8003, 0.4584, 0.7999, 0.1629, 0.981, 0.1583, 0.9812, 0.1546, 0.9406, 0.1582, 0.942, 0.06697, 0.8462, 0.06321, 0.8473, 0.06306, 0.8091, 0.06852, 0.8112, 0.4421, 0.8301, 0.437, 0.8296, 0.4321, 0.7997, 0.4372, 0.8002, 0.1424, 0.9811, 0.1371, 0.9808, 0.1305, 0.9476, 0.1371, 0.9461, 0.1641, 0.5237, 0.1695, 0.5247, 0.1595, 0.551, 0.1541, 0.5499, 0.09241, 0.8419, 0.08709, 0.8425, 0.08623, 0.8035, 0.09219, 0.805, 0.4676, 0.8292, 0.4632, 0.8298, 0.4584, 0.7999, 0.4628, 0.7993, 0.1849, 0.5256, 0.1893, 0.5252, 0.179, 0.558, 0.1749, 0.5545, 0.07143, 0.8451, 0.06697, 0.8462, 0.06852, 0.8112, 0.07338, 0.8105, 0.4475, 0.8303, 0.4421, 0.8301, 0.4372, 0.8002, 0.4426, 0.8005, 0.1479, 0.9812, 0.1424, 0.9811, 0.1371, 0.9461, 0.1451, 0.9422, 0.1591, 0.5223, 0.1641, 0.5237, 0.1541, 0.5499, 0.1492, 0.5513, 0.102, 0.8414, 0.09743, 0.8416, 0.09541, 0.8032, 0.1016, 0.8048, 0.09743, 0.8416, 0.09241, 0.8419, 0.09219, 0.805, 0.09541, 0.8032, 0.1276, 0.9801, 0.1237, 0.9796, 0.117, 0.9466, 0.1208, 0.9471, 0.1801, 0.5257, 0.1849, 0.5256, 0.1749, 0.5545, 0.1701, 0.5521, 0.07639, 0.8441, 0.07143, 0.8451, 0.07338, 0.8105, 0.07682, 0.8064, 0.4529, 0.8304, 0.4475, 0.8303, 0.4426, 0.8005, 0.4481, 0.8005, 0.1533, 0.9812, 0.1479, 0.9812, 0.1451, 0.9422, 0.1502, 0.941, 0.1544, 0.5206, 0.1591, 0.5223, 0.1492, 0.5513, 0.1447, 0.5518, 0.1501, 0.6219, 0.1553, 0.6225, 0.1504, 0.6466, 0.1452, 0.6463, 0.4372, 0.8002, 0.4321, 0.7997, 0.4319, 0.7514, 0.437, 0.7519, 0.09219, 0.805, 0.08623, 0.8035, 0.08174, 0.7595, 0.08471, 0.7609, 0.1749, 0.5545, 0.179, 0.558, 0.1691, 0.5983, 0.1649, 0.5987, 0.4426, 0.8005, 0.4372, 0.8002, 0.437, 0.7519, 0.4424, 0.7522, 0.09541, 0.8032, 0.09219, 0.805, 0.08471, 0.7609, 0.08968, 0.7606, 0.1701, 0.5521, 0.1749, 0.5545, 0.1649, 0.5987, 0.1602, 0.5983, 0.4481, 0.8005, 0.4426, 0.8005, 0.4424, 0.7522, 0.4478, 0.7522, 0.1649, 0.5517, 0.1701, 0.5521, 0.1602, 0.5983, 0.1551, 0.5975, 0.4534, 0.8003, 0.4481, 0.8005, 0.4478, 0.7522, 0.4531, 0.7521, 0.1595, 0.551, 0.1649, 0.5517, 0.1551, 0.5975, 0.1497, 0.5968, 0.4584, 0.7999, 0.4534, 0.8003, 0.4531, 0.7521, 0.4581, 0.7516, 0.1541, 0.5499, 0.1595, 0.551, 0.1497, 0.5968, 0.1444, 0.5966, 0.4628, 0.7993, 0.4584, 0.7999, 0.4581, 0.7516, 0.4625, 0.751, 0.1492, 0.5513, 0.1541, 0.5499, 0.1444, 0.5966, 0.1394, 0.5955, 0.4665, 0.7985, 0.4628, 0.7993, 0.4625, 0.751, 0.4661, 0.7494, 0.1447, 0.5518, 0.1492, 0.5513, 0.1394, 0.5955, 0.1348, 0.5938, 0.1253, 0.9475, 0.1208, 0.9471, 0.1239, 0.8973, 0.1267, 0.8964, 0.1408, 0.551, 0.1447, 0.5518, 0.1348, 0.5938, 0.1308, 0.5914, 0.1305, 0.9476, 0.1253, 0.9475, 0.1267, 0.8964, 0.1314, 0.8965, 0.1373, 0.5451, 0.1408, 0.551, 0.1308, 0.5914, 0.1274, 0.5889, 0.1371, 0.9461, 0.1305, 0.9476, 0.1314, 0.8965, 0.1385, 0.8977, 0.07338, 0.8105, 0.06852, 0.8112, 0.05923, 0.7653, 0.06508, 0.7629, 0.1451, 0.9422, 0.1371, 0.9461, 0.1385, 0.8977, 0.1457, 0.8996, 0.1016, 0.8048, 0.09541, 0.8032, 0.08968, 0.7606, 0.09422, 0.7605, 0.07682, 0.8064, 0.07338, 0.8105, 0.06508, 0.7629, 0.07227, 0.7599, 0.1502, 0.941, 0.1451, 0.9422, 0.1457, 0.8996, 0.149, 0.8982, 0.1075, 0.8069, 0.1016, 0.8048, 0.09422, 0.7605, 0.0981, 0.7605, 0.08112, 0.8038, 0.07682, 0.8064, 0.07227, 0.7599, 0.07778, 0.7589, 0.1546, 0.9406, 0.1502, 0.941, 0.149, 0.8982, 0.1525, 0.8971, 0.4321, 0.7997, 0.4279, 0.7975, 0.4272, 0.7507, 0.4319, 0.7514, 0.08623, 0.8035, 0.08112, 0.8038, 0.07778, 0.7589, 0.08174, 0.7595, 0.1294, 0.6432, 0.1344, 0.6446, 0.1287, 0.6687, 0.1224, 0.6669, 0.453, 0.7257, 0.4477, 0.7259, 0.4476, 0.6995, 0.453, 0.6993, 0.1447, 0.6212, 0.1501, 0.6219, 0.1452, 0.6463, 0.1398, 0.6456, 0.458, 0.7253, 0.453, 0.7257, 0.453, 0.6993, 0.4579, 0.6989, 0.1394, 0.6206, 0.1447, 0.6212, 0.1398, 0.6456, 0.1344, 0.6446, 0.4624, 0.7246, 0.458, 0.7253, 0.4579, 0.6989, 0.4623, 0.6983, 0.1344, 0.6193, 0.1394, 0.6206, 0.1344, 0.6446, 0.1294, 0.6432, 0.4661, 0.7235, 0.4624, 0.7246, 0.4623, 0.6983, 0.4661, 0.6975, 0.1298, 0.6177, 0.1344, 0.6193, 0.1294, 0.6432, 0.1247, 0.6415, 0.1256, 0.8698, 0.1219, 0.8701, 0.12, 0.8428, 0.1245, 0.8432, 0.1258, 0.6156, 0.1298, 0.6177, 0.1247, 0.6415, 0.1207, 0.6397, 0.1346, 0.8708, 0.1256, 0.8698, 0.1245, 0.8432, 0.1378, 0.845, 0.1225, 0.6133, 0.1258, 0.6156, 0.1207, 0.6397, 0.1175, 0.6377, 0.1385, 0.8977, 0.1314, 0.8965, 0.1346, 0.8708, 0.1378, 0.845, 0.0638, 0.7357, 0.05865, 0.7374, 0.05807, 0.7096, 0.06252, 0.7085, 0.1457, 0.8996, 0.1385, 0.8977, 0.1378, 0.845, 0.09364, 0.7326, 0.0891, 0.7328, 0.08852, 0.7049, 0.09306, 0.7048, 0.06987, 0.7337, 0.0638, 0.7357, 0.06252, 0.7085, 0.06748, 0.7075, 0.149, 0.8982, 0.1457, 0.8996, 0.1378, 0.845, 0.1434, 0.8716, 0.09752, 0.7327, 0.09364, 0.7326, 0.09306, 0.7048, 0.09694, 0.7049, 0.07528, 0.7328, 0.06987, 0.7337, 0.06748, 0.7075, 0.07277, 0.7066, 0.1516, 0.8705, 0.1434, 0.8716, 0.1378, 0.845, 0.1507, 0.8439, 0.4318, 0.725, 0.4271, 0.7243, 0.427, 0.6979, 0.4317, 0.6986, 0.07996, 0.7327, 0.07528, 0.7328, 0.07277, 0.7066, 0.07818, 0.7059, 0.1558, 0.8701, 0.1516, 0.8705, 0.1507, 0.8439, 0.1553, 0.8437, 0.4369, 0.7255, 0.4318, 0.725, 0.4317, 0.6986, 0.4368, 0.6992, 0.08411, 0.7331, 0.07996, 0.7327, 0.07818, 0.7059, 0.0835, 0.7053, 0.1598, 0.8699, 0.1558, 0.8701, 0.1553, 0.8437, 0.1592, 0.8434, 0.4423, 0.7258, 0.4369, 0.7255, 0.4368, 0.6992, 0.4422, 0.6994, 0.0891, 0.7328, 0.08411, 0.7331, 0.0835, 0.7053, 0.08852, 0.7049, 0.1553, 0.6225, 0.1601, 0.6226, 0.1553, 0.6466, 0.1504, 0.6466, 0.4477, 0.7259, 0.4423, 0.7258, 0.4422, 0.6994, 0.4476, 0.6995, 0.07527, 0.6814, 0.0685, 0.6823, 0.08532, 0.6411, 0.09033, 0.6403, 0.12, 0.8428, 0.1161, 0.8423, 0.1319, 0.8203, 0.1247, 0.6415, 0.1294, 0.6432, 0.1224, 0.6669, 0.1166, 0.6649, 0.1245, 0.8432, 0.12, 0.8428, 0.1319, 0.8203, 0.1207, 0.6397, 0.1247, 0.6415, 0.1166, 0.6649, 0.1116, 0.6625, 0.1378, 0.845, 0.1245, 0.8432, 0.1319, 0.8203, 0.05807, 0.7096, 0.0543, 0.7107, 0.04535, 0.6875, 0.05008, 0.6861, 0.06252, 0.7085, 0.05807, 0.7096, 0.05008, 0.6861, 0.05565, 0.6847, 0.09306, 0.7048, 0.08852, 0.7049, 0.08823, 0.6802, 0.09392, 0.68, 0.06748, 0.7075, 0.06252, 0.7085, 0.05565, 0.6847, 0.06187, 0.6834, 0.09694, 0.7049, 0.09306, 0.7048, 0.09392, 0.68, 0.09878, 0.6801, 0.07277, 0.7066, 0.06748, 0.7075, 0.06187, 0.6834, 0.0685, 0.6823, 0.1507, 0.8439, 0.1378, 0.845, 0.1319, 0.8203, 0.4317, 0.6986, 0.427, 0.6979, 0.4232, 0.6759, 0.4291, 0.6767, 0.07818, 0.7059, 0.07277, 0.7066, 0.0685, 0.6823, 0.07527, 0.6814, 0.1553, 0.8437, 0.1507, 0.8439, 0.1319, 0.8203, 0.1629, 0.8198, 0.4368, 0.6992, 0.4317, 0.6986, 0.4291, 0.6767, 0.4355, 0.6774, 0.0835, 0.7053, 0.07818, 0.7059, 0.07527, 0.6814, 0.08194, 0.6807, 0.1553, 0.6466, 0.1596, 0.6461, 0.1511, 0.6696, 0.4422, 0.6994, 0.4368, 0.6992, 0.4355, 0.6774, 0.4422, 0.6777, 0.08852, 0.7049, 0.0835, 0.7053, 0.08194, 0.6807, 0.08823, 0.6802, 0.1504, 0.6466, 0.1553, 0.6466, 0.1511, 0.6696, 0.4476, 0.6995, 0.4422, 0.6994, 0.4422, 0.6777, 0.4491, 0.6778, 0.1452, 0.6463, 0.1504, 0.6466, 0.1511, 0.6696, 0.1422, 0.6709, 0.453, 0.6993, 0.4476, 0.6995, 0.4491, 0.6778, 0.4557, 0.6776, 0.1398, 0.6456, 0.1452, 0.6463, 0.1422, 0.6709, 0.1354, 0.67, 0.4579, 0.6989, 0.453, 0.6993, 0.4557, 0.6776, 0.4619, 0.6771, 0.1344, 0.6446, 0.1398, 0.6456, 0.1354, 0.67, 0.1287, 0.6687, 0.1161, 0.8423, 0.1131, 0.8418, 0.1075, 0.8182, 0.1319, 0.8203, 0.3596, 0.861, 0.3636, 0.8603, 0.3701, 0.8809, 0.366, 0.8815, 0.2817, 0.7013, 0.2644, 0.6802, 0.2832, 0.661, 0.2855, 0.6715, 0.1075, 0.6601, 0.1116, 0.6625, 0.1221, 0.7034, 0.1173, 0.7032, 0.3113, 0.7894, 0.3349, 0.8032, 0.3406, 0.8256, 0.337, 0.8253, 0.3483, 0.8013, 0.3546, 0.7986, 0.3523, 0.8243, 0.3484, 0.8251, 0.4291, 0.6767, 0.4232, 0.6759, 0.4443, 0.661, 0.4477, 0.6628, 0.2262, 0.689, 0.2644, 0.6802, 0.2443, 0.7224, 0.2264, 0.7244, 0.3417, 0.8028, 0.3483, 0.8013, 0.3484, 0.8251, 0.3445, 0.8255, 0.3601, 0.7949, 0.3648, 0.7903, 0.3594, 0.8218, 0.356, 0.8232, 0.3349, 0.8032, 0.3417, 0.8028, 0.3445, 0.8255, 0.3406, 0.8256, 0.2644, 0.6802, 0.2817, 0.7013, 0.2506, 0.7332, 0.2443, 0.7224, 0.3546, 0.7986, 0.3601, 0.7949, 0.356, 0.8232, 0.3523, 0.8243, 0.1407, 0.7274, 0.1446, 0.7274, 0.1525, 0.7509, 0.1494, 0.751, 0.2415, 0.8537, 0.2676, 0.8405, 0.2676, 0.8843, 0.251, 0.8837, 0.1224, 0.6669, 0.1287, 0.6687, 0.1367, 0.7039, 0.132, 0.7038, 0.05565, 0.6847, 0.05008, 0.6861, 0.01877, 0.6603, 0.02012, 0.6582, 0.1166, 0.6649, 0.1224, 0.6669, 0.132, 0.7038, 0.127, 0.7036, 0.3636, 0.6409, 0.3288, 0.6571, 0.3226, 0.612, 0.3422, 0.6038, 0.1354, 0.67, 0.1422, 0.6709, 0.1449, 0.7041, 0.1411, 0.704, 0.06187, 0.6834, 0.05565, 0.6847, 0.02012, 0.6582, 0.02228, 0.6558, 0.1116, 0.6625, 0.1166, 0.6649, 0.127, 0.7036, 0.1221, 0.7034, 0.1287, 0.6687, 0.1354, 0.67, 0.1411, 0.704, 0.1367, 0.7039, 0.3731, 0.9181, 0.3753, 0.9178, 0.374, 0.9401, 0.3708, 0.8585, 0.3737, 0.8574, 0.3803, 0.8788, 0.3774, 0.8796, 0.4096, 0.5537, 0.401, 0.5499, 0.4074, 0.5205, 0.3556, 0.8614, 0.3596, 0.861, 0.366, 0.8815, 0.3619, 0.8819, 0.3674, 0.8595, 0.3708, 0.8585, 0.3774, 0.8796, 0.3739, 0.8803, 0.2091, 0.7597, 0.227, 0.7601, 0.2171, 0.7818, 0.1993, 0.7798, 0.3516, 0.8616, 0.3556, 0.8614, 0.3619, 0.8819, 0.3579, 0.8821, 0.3636, 0.8603, 0.3674, 0.8595, 0.3739, 0.8803, 0.3701, 0.8809, 0.3479, 0.8615, 0.3516, 0.8616, 0.3579, 0.8821, 0.3542, 0.8823, 0.1795, 0.7969, 0.1817, 0.7968, 0.1863, 0.806, 0.3556, 0.5767, 0.3427, 0.5797, 0.3431, 0.5555, 0.3548, 0.5528, 0.1243, 0.7271, 0.1282, 0.7272, 0.1391, 0.7512, 0.1358, 0.7512, 0.1365, 0.7274, 0.1407, 0.7274, 0.1494, 0.751, 0.146, 0.7511, 0.1482, 0.7274, 0.1512, 0.7273, 0.1575, 0.7505, 0.1553, 0.7507, 0.1209, 0.7269, 0.1243, 0.7271, 0.1358, 0.7512, 0.1327, 0.7512, 0.1323, 0.7273, 0.1365, 0.7274, 0.146, 0.7511, 0.1426, 0.7512, 0.1446, 0.7274, 0.1482, 0.7274, 0.1553, 0.7507, 0.1525, 0.7509, 0.3427, 0.5797, 0.327, 0.5858, 0.3314, 0.5596, 0.3431, 0.5555, 0.1282, 0.7272, 0.1323, 0.7273, 0.1426, 0.7512, 0.1391, 0.7512, 0.4085, 0.8946, 0.3803, 0.899, 0.382, 0.8592, 0.3944, 0.8572, 0.4036, 0.8558, 0.3927, 0.6559, 0.3644, 0.644, 0.3636, 0.6019, 0.3854, 0.6077, 0.1887, 0.8539, 0.1823, 0.8543, 0.1838, 0.8188, 0.1887, 0.8182, 0.08194, 0.6807, 0.07527, 0.6814, 0.09033, 0.6403, 0.09524, 0.6396, 0.0685, 0.6823, 0.06187, 0.6834, 0.0804, 0.6418, 0.08532, 0.6411, 0.09392, 0.68, 0.08823, 0.6802, 0.09986, 0.6389, 0.104, 0.6382, 0.1893, 0.8604, 0.2221, 0.8405, 0.2221, 0.8889, 0.1966, 0.9018, 0.08823, 0.6802, 0.08194, 0.6807, 0.09524, 0.6396, 0.09986, 0.6389, 0.09462, 0.5937, 0.09088, 0.5943, 0.08738, 0.5198, 0.08917, 0.5195, 0.09524, 0.6396, 0.09033, 0.6403, 0.09088, 0.5943, 0.09462, 0.5937, 0.08532, 0.6411, 0.0804, 0.6418, 0.0833, 0.5954, 0.08705, 0.5949, 0.104, 0.6382, 0.09986, 0.6389, 0.09814, 0.5932, 0.1013, 0.5927, 0.3854, 0.6077, 0.3636, 0.6019, 0.3755, 0.558, 0.3921, 0.5625, 0.09986, 0.6389, 0.09524, 0.6396, 0.09462, 0.5937, 0.09814, 0.5932, 0.09033, 0.6403, 0.08532, 0.6411, 0.08705, 0.5949, 0.09088, 0.5943, 0.1075, 0.6376, 0.104, 0.6382, 0.1013, 0.5927, 0.104, 0.5922, 0.2795, 0.8871, 0.2851, 0.8812, 0.2851, 0.8901, 0.2835, 0.8898, 0.282, 0.8891, 0.2806, 0.8883, 0.1426, 0.7512, 0.146, 0.7511, 0.1311, 0.8182, 0.1294, 0.8182, 0.1327, 0.7512, 0.1358, 0.7512, 0.1262, 0.8182, 0.1247, 0.8182, 0.1391, 0.7512, 0.1426, 0.7512, 0.1294, 0.8182, 0.1278, 0.8182, 0.4114, 0.5257, 0.4275, 0.5188, 0.4275, 0.5923, 0.4198, 0.5956, 0.2795, 0.9185, 0.2676, 0.9083, 0.2738, 0.8405, 0.2795, 0.8453, 0.1358, 0.7512, 0.1391, 0.7512, 0.1278, 0.8182, 0.1262, 0.8182, 0.2805, 0.872, 0.2832, 0.8721, 0.2823, 0.8805, 0.1064, 0.8827, 0.1006, 0.885, 0.1031, 0.8729, 0.1771, 0.797, 0.1795, 0.7969, 0.1863, 0.806, 0.1817, 0.7968, 0.1836, 0.7967, 0.1863, 0.806, 0.09082, 0.8584, 0.1021, 0.8553, 0.0966, 0.8672, 0.09059, 0.8775, 0.07313, 0.8775, 0.07618, 0.8618, 0.0864, 0.8473, 0.09971, 0.8775, 0.09971, 0.8898, 0.09059, 0.8798, 0.09872, 0.871, 0.1525, 0.7509, 0.1553, 0.7507, 0.1666, 0.7691, 0.1642, 0.7692, 0.1642, 0.7692, 0.1666, 0.7691, 0.1779, 0.7875, 0.1758, 0.7876, 0.146, 0.7511, 0.1494, 0.751, 0.1614, 0.7694, 0.1585, 0.7695, 0.1585, 0.7695, 0.1614, 0.7694, 0.1735, 0.7877, 0.1709, 0.7878, 0.3548, 0.5528, 0.3431, 0.5555, 0.3579, 0.5188, 0.3636, 0.5196, 0.1071, 0.8674, 0.1021, 0.863, 0.1061, 0.8485, 0.1553, 0.7507, 0.1575, 0.7505, 0.1757, 0.7802, 0.1666, 0.7691, 0.1666, 0.7691, 0.1757, 0.7802, 0.177, 0.7863, 0.1779, 0.7875, 0.1494, 0.751, 0.1525, 0.7509, 0.1642, 0.7692, 0.1614, 0.7694, 0.1614, 0.7694, 0.1642, 0.7692, 0.1758, 0.7876, 0.1735, 0.7877, 0.1892, 0.8829, 0.1823, 0.8816, 0.1865, 0.8556, 0.2795, 0.8466, 0.2842, 0.8405, 0.2832, 0.8618, 0.07313, 0.8783, 0.07937, 0.8775, 0.07698, 0.9001, 0.3638, 0.9189, 0.366, 0.9188, 0.374, 0.9401, 0.3708, 0.9185, 0.3731, 0.9181, 0.374, 0.9401, 0.3774, 0.9173, 0.3791, 0.9169, 0.374, 0.9401, 0.4101, 0.6215, 0.3985, 0.6215, 0.4065, 0.5999, 0.3684, 0.9187, 0.3708, 0.9185, 0.374, 0.9401, 0.3753, 0.9178, 0.3774, 0.9173, 0.374, 0.9401, 0.1942, 0.8176, 0.2046, 0.8187, 0.1936, 0.84, 0.366, 0.9188, 0.3684, 0.9187, 0.374, 0.9401, 0.337, 0.8253, 0.3406, 0.8256, 0.3516, 0.8616, 0.3479, 0.8615, 0.3523, 0.8243, 0.356, 0.8232, 0.3674, 0.8595, 0.3636, 0.8603, 0.3406, 0.8256, 0.3445, 0.8255, 0.3556, 0.8614, 0.3516, 0.8616, 0.2264, 0.7244, 0.2443, 0.7224, 0.227, 0.7601, 0.2091, 0.7597, 0.356, 0.8232, 0.3594, 0.8218, 0.3708, 0.8585, 0.3674, 0.8595, 0.3445, 0.8255, 0.3484, 0.8251, 0.3596, 0.861, 0.3556, 0.8614, 0.05699, 0.8895, 0.03984, 0.8845, 0.03816, 0.8473, 0.05699, 0.8489, 0.3594, 0.8218, 0.3622, 0.8201, 0.3737, 0.8574, 0.3708, 0.8585, 0.3484, 0.8251, 0.3523, 0.8243, 0.3636, 0.8603, 0.3596, 0.861, 0.3132, 0.887, 0.3161, 0.8966, 0.2868, 0.9072, 0.256, 0.804, 0.2605, 0.794, 0.2834, 0.8185, 0.1709, 0.8651, 0.1798, 0.8616, 0.1782, 0.8944, 0.1629, 0.8258, 0.1823, 0.8182, 0.1774, 0.8304, 0.1677, 0.8342, 0.2171, 0.7818, 0.227, 0.7601, 0.2356, 0.7742, 0.2306, 0.785, 0.3479, 0.8615, 0.3542, 0.8823, 0.3441, 0.8815, 0.341, 0.8711, 0.4114, 0.5999, 0.3927, 0.5917, 0.3985, 0.581, 0.4079, 0.5851, 0.3579, 0.8821, 0.3619, 0.8819, 0.3653, 0.8966, 0.3625, 0.8968, 0.1993, 0.7798, 0.2171, 0.7818, 0.2114, 0.797, 0.1991, 0.7957, 0.3739, 0.8803, 0.3774, 0.8796, 0.3759, 0.895, 0.3735, 0.8955, 0.3619, 0.8819, 0.366, 0.8815, 0.3681, 0.8963, 0.3653, 0.8966, 0.4125, 0.6588, 0.3927, 0.6588, 0.3953, 0.6431, 0.4088, 0.6431, 0.3774, 0.8796, 0.3803, 0.8788, 0.3779, 0.8945, 0.3759, 0.895, 0.366, 0.8815, 0.3701, 0.8809, 0.3709, 0.896, 0.3681, 0.8963, 0.3542, 0.8823, 0.3579, 0.8821, 0.3625, 0.8968, 0.36, 0.8969, 0.3701, 0.8809, 0.3739, 0.8803, 0.3735, 0.8955, 0.3709, 0.896, 0.253, 0.8917, 0.2518, 0.8905, 0.2508, 0.8891, 0.2502, 0.8875, 0.25, 0.8859, 0.2501, 0.8843, 0.2545, 0.8845, 0.2545, 0.8928, 0.03816, 0.8875, 0.01877, 0.8894, 0.02926, 0.8482, 0.03816, 0.8473, 0.4036, 0.8558, 0.3944, 0.8572, 0.4042, 0.7901, 0.4085, 0.7894, 0.08705, 0.5949, 0.0833, 0.5954, 0.08376, 0.5203, 0.08555, 0.52, 0.1013, 0.5927, 0.09814, 0.5932, 0.09085, 0.5192, 0.09237, 0.519, 0.09814, 0.5932, 0.09462, 0.5937, 0.08917, 0.5195, 0.09085, 0.5192, 0.2221, 0.8405, 0.2415, 0.8406, 0.2415, 0.9136, 0.2322, 0.9135, 0.09088, 0.5943, 0.08705, 0.5949, 0.08555, 0.52, 0.08738, 0.5198, 0.104, 0.5922, 0.1013, 0.5927, 0.09237, 0.519, 0.09365, 0.5188, 0.1877, 0.8829, 0.1881, 0.8909, 0.1823, 0.8909, 0.3921, 0.5625, 0.3755, 0.558, 0.385, 0.5188, 0.3927, 0.5208, 0.3944, 0.8572, 0.382, 0.8592, 0.3814, 0.8263, 0.3871, 0.8254, 0.4478, 0.7522, 0.4424, 0.7522, 0.4423, 0.7258, 0.4477, 0.7259, 0.1602, 0.5983, 0.1649, 0.5987, 0.1601, 0.6226, 0.1553, 0.6225, 0.08968, 0.7606, 0.08471, 0.7609, 0.08411, 0.7331, 0.0891, 0.7328, 0.4424, 0.7522, 0.437, 0.7519, 0.4369, 0.7255, 0.4423, 0.7258, 0.1604, 0.8964, 0.1563, 0.8964, 0.1558, 0.8701, 0.1598, 0.8699, 0.08471, 0.7609, 0.08174, 0.7595, 0.07996, 0.7327, 0.08411, 0.7331, 0.437, 0.7519, 0.4319, 0.7514, 0.4318, 0.725, 0.4369, 0.7255, 0.1563, 0.8964, 0.1525, 0.8971, 0.1516, 0.8705, 0.1558, 0.8701, 0.08174, 0.7595, 0.07778, 0.7589, 0.07528, 0.7328, 0.07996, 0.7327, 0.4319, 0.7514, 0.4272, 0.7507, 0.4271, 0.7243, 0.4318, 0.725, 0.1525, 0.8971, 0.149, 0.8982, 0.1434, 0.8716, 0.1516, 0.8705, 0.07778, 0.7589, 0.07227, 0.7599, 0.06987, 0.7337, 0.07528, 0.7328, 0.0981, 0.7605, 0.09422, 0.7605, 0.09364, 0.7326, 0.09752, 0.7327, 0.07227, 0.7599, 0.06508, 0.7629, 0.0638, 0.7357, 0.06987, 0.7337, 0.09422, 0.7605, 0.08968, 0.7606, 0.0891, 0.7328, 0.09364, 0.7326, 0.06508, 0.7629, 0.05923, 0.7653, 0.05865, 0.7374, 0.0638, 0.7357, 0.1274, 0.5889, 0.1308, 0.5914, 0.1258, 0.6156, 0.1225, 0.6133, 0.1314, 0.8965, 0.1267, 0.8964, 0.1256, 0.8698, 0.1346, 0.8708, 0.1308, 0.5914, 0.1348, 0.5938, 0.1298, 0.6177, 0.1258, 0.6156, 0.1267, 0.8964, 0.1239, 0.8973, 0.1219, 0.8701, 0.1256, 0.8698, 0.1348, 0.5938, 0.1394, 0.5955, 0.1344, 0.6193, 0.1298, 0.6177, 0.4661, 0.7494, 0.4625, 0.751, 0.4624, 0.7246, 0.4661, 0.7235, 0.1394, 0.5955, 0.1444, 0.5966, 0.1394, 0.6206, 0.1344, 0.6193, 0.4625, 0.751, 0.4581, 0.7516, 0.458, 0.7253, 0.4624, 0.7246, 0.1444, 0.5966, 0.1497, 0.5968, 0.1447, 0.6212, 0.1394, 0.6206, 0.4581, 0.7516, 0.4531, 0.7521, 0.453, 0.7257, 0.458, 0.7253, 0.1497, 0.5968, 0.1551, 0.5975, 0.1501, 0.6219, 0.1447, 0.6212, 0.4531, 0.7521, 0.4478, 0.7522, 0.4477, 0.7259, 0.453, 0.7257, 0.1551, 0.5975, 0.1602, 0.5983, 0.1553, 0.6225, 0.1501, 0.6219, 0.4139, 0.7845, 0.4018, 0.7652, 0.4055, 0.7584, 0.4176, 0.7742, 0.3972, 0.7831, 0.3914, 0.7659, 0.4018, 0.7652, 0.4139, 0.7845, 0.3813, 0.7813, 0.3811, 0.7659, 0.3914, 0.7659, 0.3972, 0.7831, 0.3733, 0.7886, 0.3747, 0.7699, 0.3811, 0.7659, 0.3813, 0.7813, 0.3633, 0.7894, 0.3671, 0.7701, 0.3747, 0.7699, 0.3733, 0.7886, 0.3414, 0.7851, 0.3537, 0.7673, 0.3671, 0.7701, 0.3633, 0.7894, 0.3253, 0.7844, 0.3433, 0.7658, 0.3537, 0.7673, 0.3414, 0.7851, 0.3209, 0.775, 0.339, 0.7596, 0.3433, 0.7658, 0.3253, 0.7844, 0.3213, 0.7599, 0.3374, 0.7501, 0.339, 0.7596, 0.3209, 0.775, 0.2928, 0.7489, 0.3217, 0.7423, 0.3374, 0.7501, 0.3213, 0.7599, 0.2855, 0.7385, 0.3171, 0.7346, 0.3217, 0.7423, 0.2928, 0.7489, 0.3025, 0.7291, 0.3251, 0.7274, 0.3171, 0.7346, 0.2855, 0.7385, 0.3117, 0.719, 0.3297, 0.7197, 0.3251, 0.7274, 0.3025, 0.7291, 0.3021, 0.7081, 0.3253, 0.7118, 0.3297, 0.7197, 0.3117, 0.719, 0.2965, 0.6981, 0.3235, 0.7044, 0.3253, 0.7118, 0.3021, 0.7081, 0.3117, 0.6898, 0.3325, 0.6982, 0.3235, 0.7044, 0.2965, 0.6981, 0.3238, 0.6809, 0.3403, 0.692, 0.3325, 0.6982, 0.3117, 0.6898, 0.3252, 0.6732, 0.3431, 0.6869, 0.3403, 0.692, 0.3238, 0.6809, 0.3494, 0.6694, 0.3575, 0.6841, 0.3431, 0.6869, 0.3252, 0.6732, 0.3663, 0.661, 0.3684, 0.6796, 0.3575, 0.6841, 0.3494, 0.6694, 0.372, 0.6698, 0.3738, 0.6841, 0.3684, 0.6796, 0.3663, 0.661, 0.3818, 0.6751, 0.3812, 0.6874, 0.3738, 0.6841, 0.372, 0.6698, 0.4072, 0.6723, 0.3962, 0.6872, 0.3812, 0.6874, 0.3818, 0.6751, 0.4176, 0.678, 0.4035, 0.6916, 0.3962, 0.6872, 0.4072, 0.6723, 0.4684, 0.8574, 0.4633, 0.8438, 0.4722, 0.8467, 0.4812, 0.8637, 0.4475, 0.8633, 0.4502, 0.8468, 0.4633, 0.8438, 0.4684, 0.8574, 0.4394, 0.8602, 0.4434, 0.8453, 0.4502, 0.8468, 0.4475, 0.8633, 0.4176, 0.8637, 0.4299, 0.8469, 0.4434, 0.8453, 0.4394, 0.8602, 0.06497, 0.8804, 0.06654, 0.8648, 0.07313, 0.8662, 0.07313, 0.8851, 0.05699, 0.8715, 0.05994, 0.8608, 0.06654, 0.8648, 0.06497, 0.8804, 0.4159, 0.7894, 0.4159, 0.8056, 0.4105, 0.8091, 0.4085, 0.7943, 0.4176, 0.7742, 0.4055, 0.7584, 0.4046, 0.7476, 0.4132, 0.7567, 0.1173, 0.7032, 0.1221, 0.7034, 0.1323, 0.7273, 0.1282, 0.7272, 0.3422, 0.6038, 0.3226, 0.612, 0.327, 0.5858, 0.3427, 0.5797, 0.1367, 0.7039, 0.1411, 0.704, 0.1482, 0.7274, 0.1446, 0.7274, 0.1221, 0.7034, 0.127, 0.7036, 0.1365, 0.7274, 0.1323, 0.7273, 0.1091, 0.7026, 0.1129, 0.7029, 0.1243, 0.7271, 0.1209, 0.7269, 0.1411, 0.704, 0.1449, 0.7041, 0.1512, 0.7273, 0.1482, 0.7274, 0.127, 0.7036, 0.132, 0.7038, 0.1407, 0.7274, 0.1365, 0.7274, 0.1129, 0.7029, 0.1173, 0.7032, 0.1282, 0.7272, 0.1243, 0.7271, 0.3564, 0.6006, 0.3422, 0.6038, 0.3427, 0.5797, 0.3556, 0.5767, 0.132, 0.7038, 0.1367, 0.7039, 0.1446, 0.7274, 0.1407, 0.7274, 0.3625, 0.8968, 0.3653, 0.8966, 0.3684, 0.9187, 0.366, 0.9188, 0.1991, 0.7957, 0.2114, 0.797, 0.2046, 0.8187, 0.1942, 0.8176, 0.3735, 0.8955, 0.3759, 0.895, 0.3774, 0.9173, 0.3753, 0.9178, 0.3653, 0.8966, 0.3681, 0.8963, 0.3708, 0.9185, 0.3684, 0.9187, 0.4088, 0.6431, 0.3953, 0.6431, 0.3985, 0.6215, 0.4101, 0.6215, 0.3759, 0.895, 0.3779, 0.8945, 0.3791, 0.9169, 0.3774, 0.9173, 0.3681, 0.8963, 0.3709, 0.896, 0.3731, 0.9181, 0.3708, 0.9185, 0.36, 0.8969, 0.3625, 0.8968, 0.366, 0.9188, 0.3638, 0.9189, 0.3709, 0.896, 0.3735, 0.8955, 0.3753, 0.9178, 0.3731, 0.9181, 0.4079, 0.5851, 0.3985, 0.581, 0.401, 0.5499, 0.4096, 0.5537, 0.341, 0.8711, 0.3441, 0.8815, 0.3161, 0.8966, 0.3132, 0.887, 0.2306, 0.785, 0.2356, 0.7742, 0.2605, 0.794, 0.256, 0.804, 0.1677, 0.8342, 0.1774, 0.8304, 0.1798, 0.8616, 0.1709, 0.8651, 0.09059, 0.8514, 0.1021, 0.8473, 0.1021, 0.8553, 0.09082, 0.8584, 0.1758, 0.7876, 0.1779, 0.7875, 0.1836, 0.7967, 0.1817, 0.7968, 0.1709, 0.7878, 0.1735, 0.7877, 0.1795, 0.7969, 0.1771, 0.797, 0.1064, 0.8944, 0.1015, 0.8952, 0.1006, 0.885, 0.1064, 0.8827, 0.2795, 0.8642, 0.2832, 0.863, 0.2832, 0.8721, 0.2805, 0.872, 0.1735, 0.7877, 0.1758, 0.7876, 0.1817, 0.7968, 0.1795, 0.7969])
me_cylinder.materials.append(mat_tomb)
me_cylinder.use_remesh_preserve_volume = False
me_cylinder.use_remesh_preserve_attributes = False
me_cylinder.use_mirror_vertex_groups = False
me_cylinder.update()
me_cube_001 = bpy.data.meshes.new('Cube.001')
me_cube_001.from_pydata([(1.0, -0.6, 5.96e-08), (1.0, -0.6, 0.4), (-1.0, -0.6, 5.96e-08), (-1.0, -0.6, 0.4), (1.0, 0.6, 5.96e-08), (1.0, 0.6, 0.4), (-1.0, 0.6, 5.96e-08), (-1.0, 0.6, 0.4), (-0.1, -0.36, 2.1), (0.9, -0.48, 0.4), (0.9, 0.48, 0.4), (-0.1, -0.36, 1.9), (0.8, -0.36, 0.5), (-0.8, -0.36, 0.5), (-0.8, 0.36, 0.5), (0.8, 0.36, 0.5), (0.8, -0.36, 2.5), (-0.8, -0.36, 2.5), (-0.8, 0.36, 2.5), (0.8, 0.36, 2.5), (-0.9, -0.48, 0.5), (-0.8, -5.96e-08, 2.9), (0.9, -0.48, 0.5), (0.8, 5.96e-08, 2.9), (0.9, 0.48, 0.5), (-0.9, 0.48, 0.5), (-0.9, -0.48, 0.4), (-0.1, -0.46, 2.1), (-0.1, -0.46, 1.9), (-0.9, 0.48, 0.4), (0.1, -0.46, 1.9), (0.1, -0.46, 2.1), (0.1, -0.36, 1.9), (0.1, -0.36, 2.1), (0.1, -0.46, 1.2), (0.1, -0.36, 1.2), (-0.1, -0.36, 1.2), (-0.1, -0.46, 1.2), (0.1, -0.36, 2.4), (0.1, -0.46, 2.4), (-0.1, -0.36, 2.4), (-0.1, -0.46, 2.4), (0.4, -0.46, 2.1), (0.4, -0.46, 1.9), (0.4, -0.36, 2.1), (0.4, -0.36, 1.9), (-0.4, -0.36, 2.1), (-0.4, -0.36, 1.9), (-0.4, -0.46, 2.1), (-0.4, -0.46, 1.9), (0.3, -0.36, 1.0), (0.3, -0.46, 1.0), (-0.3, -0.36, 1.0), (-0.3, -0.46, 1.0), (0.3, -0.36, 0.7), (0.3, -0.46, 0.7), (-0.3, -0.36, 0.7), (-0.3, -0.46, 0.7)], [], [(0, 1, 3, 2), (2, 3, 7, 6), (6, 7, 5, 4), (4, 5, 1, 0), (5, 7, 29, 10), (7, 3, 26, 29), (1, 5, 10, 9), (3, 1, 9, 26), (14, 13, 17, 18), (20, 22, 12, 13), (22, 24, 15, 12), (25, 20, 13, 14), (24, 25, 14, 15), (19, 18, 21, 23), (15, 14, 18, 19), (13, 12, 16, 17), (12, 15, 19, 16), (17, 16, 23, 21), (16, 19, 23), (18, 17, 21), (22, 20, 26, 9), (20, 25, 29, 26), (25, 24, 10, 29), (24, 22, 9, 10), (28, 27, 48, 49), (33, 31, 42, 44), (30, 31, 27, 28), (32, 30, 34, 35), (31, 33, 38, 39), (36, 35, 34, 37), (28, 11, 36, 37), (30, 28, 37, 34), (38, 40, 41, 39), (27, 31, 39, 41), (8, 27, 41, 40), (45, 44, 42, 43), (30, 32, 45, 43), (31, 30, 43, 42), (49, 48, 46, 47), (11, 28, 49, 47), (27, 8, 46, 48), (50, 52, 53, 51), (54, 55, 57, 56), (52, 56, 57, 53), (51, 55, 54, 50), (53, 57, 55, 51)])
_uv = me_cube_001.uv_layers.new(name='UVMap')
_uv.uv.foreach_set('vector', [0.3793, 0.455, 0.3421, 0.455, 0.3421, 0.2616, 0.3793, 0.2616, 0.4538, 0.3777, 0.4165, 0.3777, 0.4165, 0.2616, 0.4538, 0.2616, 0.3421, 0.455, 0.3049, 0.455, 0.3049, 0.2616, 0.3421, 0.2616, 0.4165, 0.3777, 0.3793, 0.3777, 0.3793, 0.2616, 0.4165, 0.2616, 0.1411, 0.2616, 0.1411, 0.455, 0.13, 0.4454, 0.13, 0.2713, 0.1411, 0.455, 0.0295, 0.455, 0.04066, 0.4454, 0.13, 0.4454, 0.0295, 0.2616, 0.1411, 0.2616, 0.13, 0.2713, 0.04066, 0.2713, 0.0295, 0.455, 0.0295, 0.2616, 0.04066, 0.2713, 0.04066, 0.4454, 0.3942, 0.2616, 0.3272, 0.2616, 0.3272, 0.06818, 0.3942, 0.06818, 0.5786, 0.9357, 0.5786, 0.7616, 0.5898, 0.7713, 0.5898, 0.926, 0.5786, 0.7616, 0.668, 0.7616, 0.6568, 0.7713, 0.5898, 0.7713, 0.668, 0.9357, 0.5786, 0.9357, 0.5898, 0.926, 0.6568, 0.926, 0.668, 0.7616, 0.668, 0.9357, 0.6568, 0.926, 0.6568, 0.7713, 0.0295, 0.2229, 0.1784, 0.2229, 0.1784, 0.2616, 0.0295, 0.2616, 0.0295, 0.0295, 0.1784, 0.0295, 0.1784, 0.2229, 0.0295, 0.2229, 0.3272, 0.2616, 0.1784, 0.2616, 0.1784, 0.06818, 0.3272, 0.06818, 0.3942, 0.0295, 0.4612, 0.0295, 0.4612, 0.2229, 0.3942, 0.2229, 0.3272, 0.06818, 0.1784, 0.06818, 0.1784, 0.0295, 0.3272, 0.0295, 0.3942, 0.2229, 0.4612, 0.2229, 0.4277, 0.2616, 0.3942, 0.06818, 0.3272, 0.06818, 0.3607, 0.0295, 0.8913, 0.9357, 0.8913, 0.7616, 0.9006, 0.7616, 0.9006, 0.9357, 0.7052, 0.9705, 0.7052, 0.8777, 0.7145, 0.8777, 0.7145, 0.9705, 0.908, 0.5295, 0.908, 0.7036, 0.8987, 0.7036, 0.8987, 0.5295, 0.6959, 0.9705, 0.6959, 0.8777, 0.7052, 0.8777, 0.7052, 0.9705, 0.6883, 0.6883, 0.6883, 0.6266, 0.7809, 0.6266, 0.7809, 0.6883, 0.966, 0.9043, 0.9351, 0.9043, 0.9351, 0.8117, 0.966, 0.8117, 0.6266, 0.6883, 0.6266, 0.6266, 0.6883, 0.6266, 0.6883, 0.6883, 0.9351, 0.75, 0.9043, 0.75, 0.9043, 0.534, 0.9351, 0.534, 0.966, 0.7191, 0.9351, 0.7191, 0.9351, 0.6266, 0.966, 0.6266, 0.5649, 0.966, 0.5649, 0.9043, 0.5957, 0.9043, 0.5957, 0.966, 0.8734, 0.534, 0.9043, 0.534, 0.9043, 0.75, 0.8734, 0.75, 0.6266, 0.6883, 0.6883, 0.6883, 0.6883, 0.9043, 0.6266, 0.9043, 0.5649, 0.9043, 0.5649, 0.966, 0.534, 0.966, 0.534, 0.9043, 0.6883, 0.6266, 0.6266, 0.6266, 0.6266, 0.534, 0.6883, 0.534, 0.966, 0.6266, 0.9351, 0.6266, 0.9351, 0.534, 0.966, 0.534, 0.5957, 0.966, 0.5957, 0.9043, 0.6266, 0.9043, 0.6266, 0.966, 0.9043, 0.8426, 0.8734, 0.8426, 0.8734, 0.75, 0.9043, 0.75, 0.6266, 0.6266, 0.6266, 0.6883, 0.534, 0.6883, 0.534, 0.6266, 0.6266, 0.966, 0.6266, 0.9043, 0.6574, 0.9043, 0.6574, 0.966, 0.9351, 0.9351, 0.9043, 0.9351, 0.9043, 0.8426, 0.9351, 0.8426, 0.8734, 0.8426, 0.9043, 0.8426, 0.9043, 0.9351, 0.8734, 0.9351, 0.7809, 0.9043, 0.7809, 0.7191, 0.8117, 0.7191, 0.8117, 0.9043, 0.8426, 0.9043, 0.8117, 0.9043, 0.8117, 0.7191, 0.8426, 0.7191, 0.9351, 0.75, 0.9351, 0.8426, 0.9043, 0.8426, 0.9043, 0.75, 0.9351, 0.8117, 0.9351, 0.7191, 0.966, 0.7191, 0.966, 0.8117, 0.8734, 0.7191, 0.7809, 0.7191, 0.7809, 0.534, 0.8734, 0.534])
me_cube_001.materials.append(mat_tomb)
me_cube_001.use_remesh_preserve_volume = False
me_cube_001.use_remesh_preserve_attributes = False
me_cube_001.use_mirror_vertex_groups = False
me_cube_001.update()

# ---- objects
ob_rose = bpy.data.objects.new('Rose', me_cube_004)
ob_scarf = bpy.data.objects.new('Scarf', me_cube_003)
ob_deadtree = bpy.data.objects.new('DeadTree', me_cylinder)
ob_tomb = bpy.data.objects.new('Tomb', me_cube_001)

# ---- transforms, parenting, visibility, modifiers, constraints
ob_rose.location = (-7.336, -1.008, 0.008038)
ob_rose.lineart.crease_threshold = 0.0
_m = ob_rose.modifiers.new('Decimate', 'DECIMATE')
_m.ratio = 0.1265
ob_scarf.location = (-2.604, 6.679, 14.17)
ob_scarf.rotation_euler = (0.0, -0.0, 0.1848)
ob_scarf.lineart.crease_threshold = 0.0
ob_deadtree.location = (-4.0, 4.0, 0.0)
ob_deadtree.lineart.crease_threshold = 0.0
_m = ob_deadtree.modifiers.new('Subsurf', 'SUBSURF')
_m.uv_smooth = 'PRESERVE_CORNERS'
_m.quality = 2
_m.show_only_control_edges = False
_m = ob_deadtree.modifiers.new('Decimate', 'DECIMATE')
_m.ratio = 0.1026
ob_tomb.location = (0.0, 0.0, 0.0)
ob_tomb.lineart.crease_threshold = 0.0

# ---- collection membership
col_collection_1.objects.link(ob_rose)
col_collection_1.objects.link(ob_scarf)
col_collection_1.objects.link(ob_deadtree)
col_collection_1.objects.link(ob_tomb)

# ---- scene / render settings (as saved in the file)
scene.frame_start = 1; scene.frame_end = 250; scene.frame_set(0)
scene.render.engine = 'BLENDER_EEVEE_NEXT'
scene.render.resolution_percentage = 50
scene.render.dither_intensity = 0.0
scene.cycles.use_denoising = False
scene.cycles.samples = 128
scene.cycles.sampling_pattern = 'TABULATED_SOBOL'
scene.cycles.use_adaptive_sampling = False
scene.cycles.use_light_tree = False
scene.cycles.blur_glossy = 0.0
scene.cycles.sample_clamp_indirect = 0.0
scene.view_settings.view_transform = 'Standard'
bpy.context.view_layer.update()

# ---- added for rendering (the .blend has no active camera and no usable light): camera, sun
cam_auto = bpy.data.cameras.new('AutoCamera')
cam_auto.lens = 50.0
cam_auto.sensor_width = 36.0
cam_auto.clip_end = 1000.0
ob_auto_camera = bpy.data.objects.new('AutoCamera', cam_auto)
scene.collection.objects.link(ob_auto_camera)
ob_auto_camera.location = (22.0647, -26.787, 29.1015)
ob_auto_camera.rotation_euler = (1.09748, -7.21219e-08, 0.694738)
scene.camera = ob_auto_camera
light_auto_sun = bpy.data.lights.new('AutoSun', 'SUN')
light_auto_sun.energy = 3.0
light_auto_sun.angle = 0.0523599
ob_auto_sun = bpy.data.objects.new('AutoSun', light_auto_sun)
scene.collection.objects.link(ob_auto_sun)
ob_auto_sun.rotation_euler = (0.872665, 0.174533, 0.523599)
bpy.context.view_layer.update()

